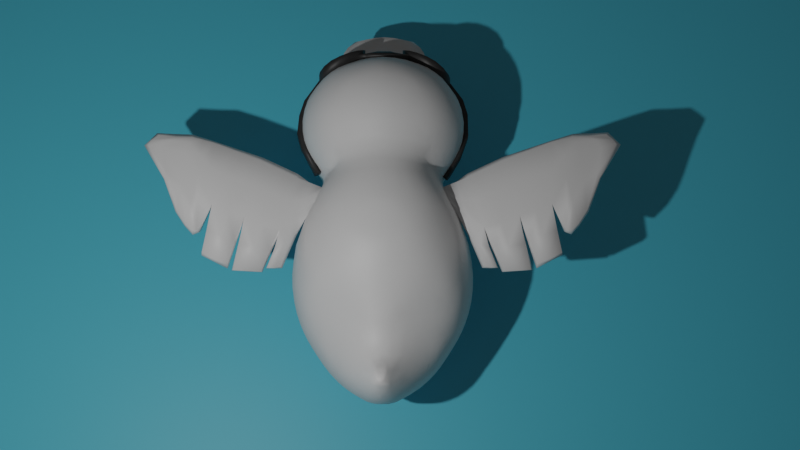 # Source: pato.blend  (saved by Blender 2.83.18; exported with 4.5.12 LTS)
import bpy
from mathutils import Matrix  # noqa: F401  (used for matrix-valued properties, if any)

bpy.ops.wm.read_factory_settings(use_empty=True)
scene = bpy.context.scene
scene.name = 'Scene'

# ---- collections
col_collection = bpy.data.collections.new('Collection'); scene.collection.children.link(col_collection)

# ---- materials (node trees are filled in below, after node groups)
mat_material_002 = bpy.data.materials.new('Material.002')
mat_material_003 = bpy.data.materials.new('Material.003')
mat_material_001 = bpy.data.materials.new('Material.001')

# ---- material node trees
mat_material_002.use_nodes = True; mat_material_002.node_tree.nodes.clear()
_N = mat_material_002.node_tree.nodes; _L = mat_material_002.node_tree.links
n0 = _N.new('ShaderNodeBsdfPrincipled'); n0.name = 'Principled BSDF'; n0.location = (10, 300)
n0.distribution = 'GGX'
n0.subsurface_method = 'BURLEY'
n0.inputs[3].default_value = 1.45
n0.inputs[27].default_value = (0.0, 0.0, 0.0, 1.0)
n0.inputs[28].default_value = 1.0
n1 = _N.new('ShaderNodeOutputMaterial'); n1.name = 'Material Output'; n1.location = (300, 300)
_L.new(n0.outputs[0], n1.inputs[0])
n1.is_active_output = True
mat_material_003.use_nodes = True; mat_material_003.node_tree.nodes.clear()
_N = mat_material_003.node_tree.nodes; _L = mat_material_003.node_tree.links
n0 = _N.new('ShaderNodeBsdfPrincipled'); n0.name = 'Principled BSDF'; n0.location = (10, 300)
n0.distribution = 'GGX'
n0.subsurface_method = 'BURLEY'
n0.inputs[0].default_value = (0.0291, 0.0291, 0.0291, 1.0)
n0.inputs[3].default_value = 1.45
n0.inputs[27].default_value = (0.0, 0.0, 0.0, 1.0)
n0.inputs[28].default_value = 1.0
n1 = _N.new('ShaderNodeOutputMaterial'); n1.name = 'Material Output'; n1.location = (300, 300)
_L.new(n0.outputs[0], n1.inputs[0])
n1.is_active_output = True
mat_material_001.use_nodes = True; mat_material_001.node_tree.nodes.clear()
_N = mat_material_001.node_tree.nodes; _L = mat_material_001.node_tree.links
n0 = _N.new('ShaderNodeBsdfPrincipled'); n0.name = 'Principled BSDF'; n0.location = (10, 300)
n0.distribution = 'GGX'
n0.subsurface_method = 'BURLEY'
n0.inputs[0].default_value = (0.09458, 0.6069, 0.8, 1.0)
n0.inputs[3].default_value = 1.45
n0.inputs[27].default_value = (0.0, 0.0, 0.0, 1.0)
n0.inputs[28].default_value = 1.0
n1 = _N.new('ShaderNodeOutputMaterial'); n1.name = 'Material Output'; n1.location = (300, 300)
_L.new(n0.outputs[0], n1.inputs[0])
n1.is_active_output = True

# ---- world
world_world = bpy.data.worlds.new('World'); scene.world = world_world
world_world.use_nodes = True; world_world.node_tree.nodes.clear()
_N = world_world.node_tree.nodes; _L = world_world.node_tree.links
n0 = _N.new('ShaderNodeOutputWorld'); n0.name = 'World Output'; n0.location = (300, 300)
n1 = _N.new('ShaderNodeBackground'); n1.name = 'Background'; n1.location = (10, 300)
n1.inputs[0].default_value = (0.05088, 0.05088, 0.05088, 1.0)
_L.new(n1.outputs[0], n0.inputs[0])
n0.is_active_output = True
world_world.color = (0.05088, 0.05088, 0.05088)
world_world.use_sun_shadow = False
world_world.sun_shadow_jitter_overblur = 0.0

# ---- cameras
cam_camera = bpy.data.cameras.new('Camera')
cam_camera.clip_end = 100.0
cam_camera.ortho_scale = 9.814

# ---- lights
light_light = bpy.data.lights.new('Light', 'POINT')
light_light.transmission_factor = 0.0
light_light.energy = 1000.0
light_light.shadow_soft_size = 0.1
light_light.shadow_maximum_resolution = 0.006
light_light.use_absolute_resolution = True

# ---- meshes
me_sphere_001 = bpy.data.meshes.new('Sphere.001')
me_sphere_001.from_pydata([(-1.095, -0.4792, -0.003721), (-1.087, -0.2499, -0.4548), (-1.124, -0.1008, -0.4828), (-1.354, -0.0481, 0.02747), (-1.14, -0.2937, -0.3188), (-1.183, -0.3612, -0.09167), (-1.213, -0.1055, -0.3216), (-1.308, -0.116, -0.08039), (-0.8637, -0.4944, -0.4764), (-0.6206, -0.4848, -0.6903), (-0.7069, -0.5466, -0.5601), (-0.9114, -0.5429, -0.3189), (-0.9886, -0.5654, -0.07909), (-0.6274, -0.748, -0.2408), (-0.6556, -0.7719, -0.07097), (-0.7222, -0.6648, -0.3281), (-0.7983, -0.6918, -0.07753), (-0.8607, -0.2659, -0.6978), (-0.9536, -0.3486, -0.5515), (-0.8927, -0.1031, -0.7363), (-1.025, -0.1138, -0.6172), (-0.7078, -0.3511, -0.7501), (-0.7899, -0.4286, -0.6371), (-0.7211, -0.1137, -0.8389), (-1.037, -0.4251, -0.3307), (-1.076, -0.4616, -0.168), (-0.3723, -0.04394, -0.9549), (-0.2207, -0.07367, -0.9639), (0.001931, -0.06667, -0.9586), (0.1481, -0.03639, -0.9464), (-0.3868, -0.7396, -0.4643), (-0.4647, -0.5191, -0.7199), (-0.4739, -0.6503, -0.5588), (-0.2209, -0.7586, -0.4838), (-0.233, -0.5379, -0.7489), (-0.229, -0.6659, -0.6164), (-0.4702, -0.7813, -0.3206), (-0.4719, -0.8407, -0.07835), (-0.5613, -0.7057, -0.4135), (-0.2304, -0.834, -0.3166), (-0.2332, -0.886, -0.08075), (-0.4808, -0.3674, -0.8334), (-0.4751, -0.1266, -0.9243), (-0.2343, -0.3768, -0.8687), (-0.2311, -0.2099, -0.938), (0.008568, -0.7626, -0.4914), (0.0153, -0.5423, -0.7537), (0.01398, -0.672, -0.6244), (0.1851, -0.7489, -0.4802), (0.2557, -0.5307, -0.735), (0.2714, -0.6653, -0.5763), (0.01591, -0.8355, -0.3189), (0.01659, -0.8832, -0.08095), (0.268, -0.7862, -0.3326), (0.2571, -0.8364, -0.08026), (0.3633, -0.7195, -0.4335), (0.01542, -0.3731, -0.8687), (0.01185, -0.2011, -0.9333), (0.2623, -0.3655, -0.8475), (0.2512, -0.1211, -0.9249), (-1.098, -0.4777, 0.0875), (-1.368, -0.07443, 0.1792), (-1.371, -0.06673, 0.4135), (-1.201, -0.3718, 0.1538), (-1.185, -0.3302, 0.4138), (-1.315, -0.2058, 0.1669), (-1.3, -0.2008, 0.4418), (-1.355, -0.03219, 0.6115), (-1.147, -0.2574, 0.5946), (-1.258, -0.09004, 0.8065), (-1.212, -0.02023, 0.9129), (-0.9841, -0.5589, 0.1683), (-0.9123, -0.5481, 0.3556), (-0.6531, -0.769, 0.1598), (-0.6245, -0.7385, 0.3255), (-0.7974, -0.6853, 0.1675), (-0.734, -0.6265, 0.4195), (-0.6509, -0.5395, 0.5746), (-1.076, -0.4679, 0.2494), (-1.001, -0.4481, 0.4177), (-0.8297, -0.4801, 0.5063), (-0.9715, -0.2998, 0.5994), (-0.9921, -0.09875, 0.7449), (-1.099, -0.03351, 0.8469), (-0.7407, -0.3688, 0.6377), (-0.7291, -0.09876, 0.7754), (-0.6419, -0.04487, 0.8244), (-0.4705, -0.8386, 0.1676), (-0.4636, -0.7756, 0.405), (-0.5509, -0.6897, 0.4928), (-0.2331, -0.8849, 0.17), (-0.2296, -0.832, 0.4055), (-0.3777, -0.7293, 0.5475), (-0.4575, -0.6087, 0.643), (-0.3603, -0.4986, 0.7754), (-0.2213, -0.7489, 0.5725), (-0.2352, -0.6495, 0.713), (-0.2108, -0.5334, 0.8208), (-0.55, -0.3717, 0.7374), (-0.4134, -0.3514, 0.8258), (-0.5949, -0.2117, 0.7917), (-0.4947, -0.1219, 0.8696), (-0.2275, -0.3566, 0.9119), (-0.2497, -0.1145, 0.967), (0.01587, -0.8802, 0.1821), (0.01204, -0.8227, 0.423), (0.2566, -0.8306, 0.1946), (0.2665, -0.7758, 0.4688), (0.3692, -0.7154, 0.5681), (0.003946, -0.7571, 0.5962), (0.01221, -0.6759, 0.7239), (0.01634, -0.552, 0.8494), (0.1848, -0.7461, 0.6028), (0.2794, -0.6787, 0.6909), (0.2604, -0.5469, 0.8412), (0.01371, -0.3541, 0.9752), (-0.06608, -0.1137, 1.022), (0.2638, -0.3691, 0.9713), (0.3435, -0.2185, 1.017), (0.09323, -0.2391, 1.024), (0.06836, -0.1066, 1.047), (0.183, -0.2465, 1.022), (0.2534, -0.1178, 1.044), (0.4233, -0.5032, -0.7118), (0.5123, -0.5718, -0.5748), (0.6815, -0.5205, -0.5009), (0.4203, -0.7548, -0.2545), (0.4442, -0.7694, -0.074), (0.5208, -0.6829, -0.3393), (0.5972, -0.6931, -0.07806), (0.7565, -0.548, -0.3289), (0.799, -0.5883, -0.07113), (0.5061, -0.3573, -0.7842), (0.5989, -0.4508, -0.6642), (0.51, -0.1206, -0.8661), (0.6785, -0.2851, -0.7347), (0.7728, -0.378, -0.5952), (0.7172, -0.1114, -0.7738), (0.8561, -0.1203, -0.6751), (0.8314, -0.4542, -0.4252), (1.073, -0.4586, -0.4449), (1.253, -0.5121, -0.4813), (1.074, -0.7238, 0.01), (0.9324, -0.4987, -0.3299), (0.9194, -0.6134, -0.06773), (1.319, -0.7356, -0.2255), (1.237, -0.7724, -0.07851), (1.218, -0.6358, -0.337), (1.114, -0.6854, -0.1714), (0.9831, -0.3327, -0.507), (1.017, -0.1108, -0.6056), (1.238, -0.348, -0.5794), (1.343, -0.02434, -0.6909), (1.24, -0.101, -0.6599), (0.9018, -0.4224, -0.4059), (1.485, -0.5367, -0.4984), (1.654, -0.5465, -0.5048), (1.483, -0.7464, -0.226), (1.476, -0.804, -0.06935), (1.492, -0.6624, -0.3621), (1.626, -0.7405, -0.2089), (1.663, -0.7757, -0.06225), (1.743, -0.6592, -0.3392), (1.835, -0.7146, -0.08249), (1.493, -0.3633, -0.6061), (1.403, -0.02366, -0.7017), (1.488, -0.1032, -0.7045), (2.004, -0.3605, -0.5622), (2.008, -0.1144, -0.6402), (1.819, -0.4607, -0.4122), (1.991, -0.6006, -0.2703), (2.032, -0.5905, -0.1106), (2.096, -0.2744, -0.4916), (2.111, -0.1065, -0.5256), (2.239, -0.3625, -0.4073), (2.401, -0.3952, -0.2233), (2.304, -0.1165, -0.4561), (2.499, -0.1172, -0.3488), (2.549, -0.2593, -0.2091), (2.596, -0.1021, -0.2457), (0.4447, -0.7643, 0.1874), (0.4213, -0.7448, 0.3973), (0.5984, -0.6899, 0.1891), (0.5426, -0.6565, 0.5067), (0.8119, -0.6016, 0.1725), (0.8129, -0.5503, 0.4373), (0.5321, -0.5884, 0.6946), (0.444, -0.5207, 0.8207), (0.7145, -0.5335, 0.6156), (0.8539, -0.4823, 0.5439), (0.6218, -0.4785, 0.7708), (0.5284, -0.381, 0.9068), (0.5088, -0.1301, 1.006), (0.7763, -0.4449, 0.6892), (0.7575, -0.3072, 0.8405), (0.7577, -0.1157, 0.9216), (1.083, -0.7414, 0.1627), (1.089, -0.7183, 0.3047), (0.9351, -0.6499, 0.1707), (0.933, -0.5895, 0.402), (1.244, -0.8039, 0.1603), (1.25, -0.7701, 0.3573), (1.217, -0.6985, 0.4873), (1.032, -0.5311, 0.5892), (1.243, -0.5907, 0.6591), (1.328, -0.4905, 0.7703), (0.8912, -0.4738, 0.5355), (0.9498, -0.3955, 0.68), (0.9622, -0.2683, 0.7864), (0.9798, -0.1008, 0.8476), (1.15, -0.447, 0.743), (1.236, -0.3551, 0.8285), (1.231, -0.1131, 0.9017), (0.4023, -0.05054, 1.038), (1.471, -0.826, 0.1617), (1.471, -0.7879, 0.3747), (1.486, -0.7208, 0.5118), (1.678, -0.7727, 0.1573), (1.655, -0.7611, 0.3358), (1.835, -0.6848, 0.1631), (1.757, -0.6762, 0.4239), (1.49, -0.6087, 0.6718), (1.417, -0.4967, 0.7747), (1.721, -0.5666, 0.6166), (1.579, -0.4728, 0.7657), (1.482, -0.3711, 0.8455), (1.484, -0.1189, 0.9215), (1.75, -0.3881, 0.7435), (1.663, -0.3023, 0.8334), (1.828, -0.2076, 0.7665), (1.726, -0.1158, 0.8557), (1.974, -0.5388, 0.1442), (1.934, -0.5269, 0.4087), (1.865, -0.4984, 0.5553), (2.086, -0.3452, 0.03705), (2.029, -0.3443, 0.3592), (2.068, -0.1151, 0.4714), (2.383, -0.2704, -0.09266), (2.142, -0.2444, 0.1346), (2.438, -0.102, -0.1295), (2.181, -0.1121, 0.1371), (1.913, -0.3603, 0.6078), (1.954, -0.1182, 0.6659), (1.855, -0.03747, 0.779), (-1.184, -0.2085, -0.3186), (-1.168, -0.3209, -0.2161), (-1.253, -0.2427, -0.09151), (-1.261, -0.1094, -0.2123), (-0.6641, -0.7196, -0.2714), (-0.6425, -0.7598, -0.173), (-0.7259, -0.7356, -0.07351), (-0.7731, -0.681, -0.1986), (-0.9454, -0.563, -0.2082), (-0.8271, -0.6016, -0.3213), (-0.887, -0.6358, -0.07907), (-0.8771, -0.2007, -0.7175), (-0.897, -0.2968, -0.6487), (-0.9983, -0.2254, -0.5936), (-0.9634, -0.1091, -0.679), (-0.804, -0.2967, -0.7223), (-0.7599, -0.4023, -0.6821), (-0.8497, -0.4026, -0.6093), (-0.8142, -0.106, -0.7897), (-0.7143, -0.2333, -0.8064), (-1.043, -0.2863, -0.4895), (-1.106, -0.1915, -0.4698), (-1.077, -0.1082, -0.5514), (-1.091, -0.3638, -0.3258), (-1.062, -0.4482, -0.2348), (-1.118, -0.4263, -0.1411), (-0.6512, -0.4373, -0.7174), (-0.6505, -0.5122, -0.6435), (-0.7597, -0.4747, -0.6118), (-0.8047, -0.5185, -0.5078), (-0.8996, -0.4454, -0.5041), (-0.9795, -0.4841, -0.3253), (-1.045, -0.504, -0.136), (-1.11, -0.2689, -0.4012), (-1.168, -0.1011, -0.4095), (-0.8834, -0.5166, -0.4131), (-0.7149, -0.6094, -0.4493), (-1.004, -0.3951, -0.4312), (-1.057, -0.5136, -0.0253), (-1.131, -0.4391, -0.03227), (-0.4668, -0.5829, -0.6498), (-0.3527, -0.5309, -0.7367), (-0.2316, -0.6061, -0.6834), (-0.3473, -0.6589, -0.5968), (-0.3193, -0.7491, -0.4739), (-0.418, -0.7081, -0.5021), (-0.2233, -0.7164, -0.5508), (-0.4694, -0.8188, -0.1988), (-0.3486, -0.8146, -0.316), (-0.2328, -0.8651, -0.2045), (-0.3567, -0.8682, -0.08048), (-0.3596, -0.3741, -0.8563), (-0.4837, -0.2607, -0.8831), (-0.3509, -0.1863, -0.9353), (-0.2338, -0.29, -0.9109), (0.01561, -0.6125, -0.6901), (0.1394, -0.539, -0.7465), (0.2625, -0.598, -0.6658), (0.1386, -0.6694, -0.6104), (0.1136, -0.7562, -0.4866), (0.009701, -0.7212, -0.5594), (0.2158, -0.7195, -0.5199), (0.01709, -0.8641, -0.2051), (0.14, -0.8175, -0.3221), (0.2595, -0.8181, -0.2047), (0.1406, -0.8641, -0.08141), (0.1398, -0.3708, -0.8605), (0.01462, -0.2833, -0.9077), (0.1291, -0.175, -0.9298), (0.2625, -0.2555, -0.8921), (-0.1097, -0.5415, -0.7546), (-0.1089, -0.6706, -0.6252), (-0.1081, -0.7636, -0.4902), (-0.1083, -0.841, -0.3176), (-0.1084, -0.891, -0.08071), (-0.1092, -0.3756, -0.872), (-0.1091, -0.2131, -0.936), (-0.4712, -0.4495, -0.7795), (-0.234, -0.4611, -0.8114), (0.01525, -0.4618, -0.8143), (0.2572, -0.4547, -0.794), (-0.4173, -0.7576, -0.4112), (-0.5278, -0.7362, -0.3797), (-0.5335, -0.6849, -0.4725), (-0.2251, -0.7972, -0.4082), (0.3343, -0.7001, -0.4928), (0.329, -0.7463, -0.3969), (0.2172, -0.7659, -0.4257), (0.01204, -0.8009, -0.4135), (-0.5587, -0.5012, -0.7036), (-0.5941, -0.6024, -0.5606), (-0.5694, -0.7632, -0.2709), (-0.5719, -0.8074, -0.07377), (-0.6231, -0.6901, -0.3872), (-0.594, -0.3576, -0.8), (-0.6081, -0.1205, -0.8831), (-0.4076, -0.0706, -0.9482), (-0.3152, -0.06165, -0.9602), (-0.2258, -0.1415, -0.9551), (0.006764, -0.132, -0.9498), (0.09334, -0.05188, -0.9519), (0.183, -0.06223, -0.9411), (-0.1088, -0.07478, -0.9627), (-1.269, -0.2814, 0.1583), (-1.201, -0.3508, 0.2911), (-1.249, -0.2667, 0.4308), (-1.309, -0.2161, 0.2984), (-1.372, -0.07513, 0.2929), (-1.349, -0.1418, 0.1743), (-1.343, -0.1358, 0.4313), (-0.7243, -0.7309, 0.163), (-0.6392, -0.7536, 0.2593), (-0.665, -0.7028, 0.3576), (-0.7758, -0.6645, 0.287), (-0.9395, -0.557, 0.2865), (-0.8843, -0.6279, 0.1686), (-0.8481, -0.5775, 0.3806), (-0.8606, -0.3233, 0.6168), (-0.7404, -0.2315, 0.7149), (-0.8518, -0.09722, 0.7457), (-0.975, -0.2048, 0.6813), (-1.128, -0.4326, 0.2156), (-1.053, -0.4631, 0.316), (-1.104, -0.3881, 0.4091), (-1.229, -0.03811, 0.903), (-1.125, -0.1157, 0.7962), (-1.063, -0.05268, 0.8033), (-1.156, -0.02987, 0.897), (-1.075, -0.2775, 0.5944), (-1.192, -0.1944, 0.665), (-1.041, -0.5035, 0.2215), (-0.9464, -0.5106, 0.3819), (-0.7961, -0.533, 0.48), (-0.8958, -0.4666, 0.4772), (-1.166, -0.2945, 0.521), (-1.293, -0.1556, 0.5974), (-1.366, -0.04937, 0.5273), (-1.328, -0.05483, 0.6952), (-0.9848, -0.3787, 0.5136), (-0.7986, -0.4405, 0.5567), (-0.6832, -0.5747, 0.5209), (-0.6832, -0.4747, 0.6007), (-1.058, -0.5106, 0.114), (-1.139, -0.439, 0.1052), (-0.4659, -0.8152, 0.2858), (-0.3561, -0.8665, 0.1698), (-0.2324, -0.8632, 0.2934), (-0.3451, -0.8112, 0.4027), (-0.3949, -0.5379, 0.7315), (-0.338, -0.6358, 0.6862), (-0.2232, -0.5957, 0.7697), (-0.3008, -0.5151, 0.7961), (-0.3169, -0.7398, 0.5606), (-0.2318, -0.7024, 0.6474), (-0.4055, -0.6921, 0.5845), (-0.5775, -0.2778, 0.7695), (-0.4822, -0.3625, 0.781), (-0.4463, -0.2465, 0.8529), (-0.5602, -0.1838, 0.8214), (-0.3282, -0.3509, 0.8709), (-0.241, -0.2409, 0.9452), (-0.3655, -0.1158, 0.923), (0.01579, -0.8581, 0.3205), (0.1397, -0.8587, 0.1928), (0.2596, -0.808, 0.3402), (0.1361, -0.8062, 0.4456), (0.0149, -0.621, 0.7845), (0.1409, -0.6796, 0.7183), (0.268, -0.6159, 0.7685), (0.1394, -0.5528, 0.8489), (0.109, -0.7523, 0.601), (0.2242, -0.7216, 0.6444), (0.009334, -0.7203, 0.6668), (-0.1086, -0.89, 0.1718), (-0.1094, -0.8312, 0.4102), (-0.1163, -0.6643, 0.7233), (-0.1027, -0.5458, 0.8396), (-0.1107, -0.7549, 0.5836), (-0.1152, -0.3601, 0.9453), (-0.04335, -0.2332, 1.004), (-0.149, -0.1147, 0.9996), (-0.513, -0.4799, 0.6979), (-0.3832, -0.4392, 0.7972), (-0.2141, -0.4544, 0.8692), (0.2609, -0.4678, 0.9092), (0.1388, -0.3834, 0.9707), (0.01607, -0.4667, 0.9131), (-0.5191, -0.7251, 0.4621), (-0.4078, -0.7507, 0.4953), (-0.5177, -0.6659, 0.547), (-0.2226, -0.7901, 0.4937), (0.3354, -0.7391, 0.5355), (0.3432, -0.7034, 0.616), (0.2145, -0.7597, 0.5516), (0.005745, -0.7889, 0.513), (0.1376, -0.2443, 1.024), (0.2067, -0.1997, 1.032), (0.151, -0.1071, 1.049), (0.07867, -0.1871, 1.035), (-0.5697, -0.8053, 0.1627), (-0.5646, -0.7557, 0.3548), (-0.6177, -0.6689, 0.4672), (-0.6727, -0.06183, 0.8088), (-0.6467, -0.1722, 0.7834), (-0.5919, -0.07302, 0.8412), (-0.6325, -0.3682, 0.6938), (-0.581, -0.5653, 0.6007), (0.06782, -0.2811, 1.01), (0.001043, -0.1102, 1.038), (0.3182, -0.2796, 1.001), (0.3086, -0.1809, 1.03), (0.2076, -0.2937, 1.007), (0.4575, -0.7313, -0.2855), (0.5714, -0.6894, -0.2033), (0.5159, -0.736, -0.07594), (0.4328, -0.762, -0.1822), (0.6438, -0.6169, -0.3274), (0.7759, -0.5745, -0.1977), (0.7034, -0.6355, -0.07578), (0.6987, -0.2155, -0.7542), (0.7906, -0.1159, -0.7247), (0.8273, -0.2423, -0.6458), (0.7157, -0.3196, -0.6877), (0.5656, -0.4176, -0.713), (0.6134, -0.3115, -0.759), (0.6622, -0.4272, -0.6411), (0.5069, -0.2389, -0.839), (0.6224, -0.1146, -0.8224), (1.285, -0.7029, -0.2707), (1.289, -0.7541, -0.1725), (1.165, -0.7259, -0.1377), (1.146, -0.6665, -0.2399), (0.9123, -0.5572, -0.2072), (1.065, -0.5631, -0.3333), (1.029, -0.6534, -0.1363), (1.136, -0.7476, -0.02428), (1.01, -0.6827, -0.01427), (1.113, -0.3332, -0.5453), (0.9973, -0.2227, -0.5687), (1.116, -0.1086, -0.6211), (1.233, -0.2335, -0.6221), (0.8393, -0.5114, -0.3042), (0.8538, -0.5782, -0.06735), (0.8808, -0.3332, -0.5402), (0.9297, -0.1166, -0.6284), (0.4525, -0.4488, -0.7433), (0.5678, -0.5007, -0.6319), (0.4571, -0.535, -0.6616), (0.617, -0.5468, -0.5272), (0.7163, -0.4726, -0.5377), (1.149, -0.4855, -0.4626), (1.042, -0.4104, -0.4661), (1.249, -0.4401, -0.5329), (0.5187, -0.6334, -0.4624), (0.7066, -0.5372, -0.4338), (1.022, -0.4746, -0.4041), (1.238, -0.5714, -0.4213), (0.8147, -0.4312, -0.4846), (0.8048, -0.4905, -0.392), (0.9087, -0.4478, -0.3782), (0.9284, -0.3906, -0.4438), (0.8679, -0.4368, -0.4104), (1.67, -0.7231, -0.2582), (1.805, -0.706, -0.2024), (1.748, -0.754, -0.07213), (1.644, -0.7608, -0.1507), (1.479, -0.7784, -0.1554), (1.564, -0.7379, -0.2153), (1.574, -0.789, -0.0614), (1.489, -0.7078, -0.293), (1.604, -0.6778, -0.37), (1.614, -0.3803, -0.6185), (1.496, -0.2469, -0.6693), (1.67, -0.1212, -0.699), (2.004, -0.236, -0.6123), (2.283, -0.2387, -0.4357), (2.4, -0.1198, -0.3993), (2.482, -0.2489, -0.3219), (2.364, -0.3972, -0.3124), (2.541, -0.3142, -0.2121), (2.554, -0.1098, -0.2856), (2.572, -0.195, -0.2278), (1.888, -0.6217, -0.2907), (2.025, -0.6111, -0.2033), (1.929, -0.6621, -0.08844), (2.095, -0.306, -0.5279), (2.097, -0.11, -0.587), (2.103, -0.2069, -0.5089), (1.589, -0.5563, -0.5213), (1.488, -0.4623, -0.5595), (1.681, -0.4812, -0.5248), (2.068, -0.5297, -0.3144), (2.187, -0.5196, -0.1428), (1.488, -0.6042, -0.4316), (1.685, -0.5906, -0.4481), (2.203, -0.1102, -0.4789), (2.148, -0.3056, -0.454), (1.789, -0.4338, -0.459), (1.792, -0.5271, -0.3837), (1.908, -0.4417, -0.3944), (1.39, -0.7435, -0.2281), (1.363, -0.7982, -0.07255), (1.367, -0.6541, -0.3615), (1.31, -0.03716, -0.6844), (1.374, -0.02539, -0.696), (1.427, -0.03639, -0.7048), (1.364, -0.1252, -0.6763), (1.366, -0.3564, -0.5972), (1.369, -0.5273, -0.4911), (0.5163, -0.7311, 0.1898), (0.5649, -0.701, 0.306), (0.4589, -0.7213, 0.432), (0.4336, -0.7534, 0.3153), (0.7077, -0.6372, 0.1802), (0.8114, -0.5855, 0.302), (0.7099, -0.5924, 0.4432), (0.5917, -0.4442, 0.8258), (0.6825, -0.4645, 0.7427), (0.7651, -0.3784, 0.7754), (0.6519, -0.3372, 0.8796), (0.7562, -0.2203, 0.8901), (0.6386, -0.123, 0.9668), (0.5227, -0.2604, 0.9664), (1.005, -0.697, 0.167), (1.086, -0.732, 0.2463), (1.027, -0.6748, 0.334), (0.93, -0.6305, 0.2772), (1.159, -0.777, 0.1605), (1.251, -0.7938, 0.2679), (1.155, -0.7432, 0.3303), (1.232, -0.7372, 0.4242), (1.077, -0.6535, 0.4495), (0.9537, -0.3308, 0.7445), (1.069, -0.4172, 0.7225), (1.181, -0.4139, 0.7788), (1.089, -0.2958, 0.8035), (1.232, -0.2335, 0.8726), (1.102, -0.105, 0.8661), (0.9722, -0.1923, 0.822), (0.8799, -0.6105, 0.1715), (0.8726, -0.5539, 0.3948), (0.8587, -0.3993, 0.6838), (0.8559, -0.2781, 0.8029), (0.8682, -0.1062, 0.8729), (0.5905, -0.5223, 0.7423), (0.474, -0.4694, 0.8594), (0.4769, -0.5534, 0.7716), (0.6436, -0.5587, 0.6466), (0.7393, -0.5014, 0.6436), (1.189, -0.507, 0.7149), (1.303, -0.5339, 0.7317), (1.301, -0.4433, 0.7978), (1.115, -0.5636, 0.6163), (1.002, -0.4728, 0.6276), (0.5345, -0.635, 0.5985), (0.754, -0.5397, 0.5501), (0.9888, -0.5544, 0.5193), (1.226, -0.6551, 0.5649), (0.8468, -0.5069, 0.5033), (0.8291, -0.4674, 0.5999), (0.8977, -0.5111, 0.4861), (0.9067, -0.4424, 0.5931), (0.874, -0.4761, 0.536), (1.759, -0.7348, 0.159), (1.812, -0.6731, 0.2897), (1.697, -0.7318, 0.3692), (1.672, -0.7672, 0.2622), (1.469, -0.8129, 0.2773), (1.584, -0.8067, 0.1599), (1.578, -0.7765, 0.3599), (1.615, -0.7067, 0.4872), (1.479, -0.7571, 0.4476), (1.805, -0.2779, 0.7592), (1.792, -0.1738, 0.8041), (1.686, -0.2317, 0.8479), (1.7, -0.3367, 0.8022), (1.543, -0.437, 0.7996), (1.646, -0.4462, 0.7599), (1.594, -0.329, 0.8439), (1.605, -0.1162, 0.8996), (1.48, -0.2454, 0.8922), (2.415, -0.1882, -0.1101), (2.269, -0.1033, -0.005577), (2.167, -0.1994, 0.1483), (2.197, -0.2445, 0.01975), (2.029, -0.3513, 0.1633), (2.217, -0.3041, -0.04265), (2.077, -0.2761, 0.2602), (2.124, -0.1103, 0.292), (2.05, -0.2361, 0.4502), (1.906, -0.6188, 0.1598), (1.952, -0.5229, 0.29), (1.863, -0.6021, 0.412), (1.88, -0.1766, 0.7301), (1.897, -0.06235, 0.7392), (1.809, -0.06259, 0.8125), (1.842, -0.3723, 0.6778), (1.941, -0.2507, 0.6329), (2.041, -0.4501, 0.1144), (1.987, -0.445, 0.4139), (1.548, -0.5293, 0.7314), (1.437, -0.4522, 0.805), (1.44, -0.5436, 0.7378), (1.616, -0.5979, 0.6431), (1.732, -0.4892, 0.6823), (1.488, -0.6761, 0.5845), (1.732, -0.6257, 0.5345), (2.021, -0.1177, 0.5609), (1.975, -0.3582, 0.5244), (1.886, -0.4449, 0.5794), (1.898, -0.5171, 0.498), (1.808, -0.5288, 0.5835), (1.352, -0.8221, 0.1613), (1.359, -0.7859, 0.3734), (1.354, -0.72, 0.51), (1.366, -0.6206, 0.6595), (1.373, -0.493, 0.7742), (1.362, -0.3565, 0.8517), (1.359, -0.1183, 0.9224), (0.3562, -0.5171, -0.7231), (0.3963, -0.6237, -0.5776), (0.365, -0.769, -0.285), (0.3591, -0.8034, -0.07651), (0.4237, -0.7063, -0.4041), (0.3818, -0.3585, -0.8257), (0.3871, -0.1227, -0.8994), (0.3595, -0.7992, 0.1858), (0.367, -0.7595, 0.4253), (0.4487, -0.693, 0.5558), (0.4073, -0.6386, 0.6942), (0.3707, -0.5339, 0.8301), (0.3956, -0.3779, 0.946), (0.4078, -0.1922, 1.015), (0.4402, -0.07616, 1.03), (0.348, -0.07653, 1.042), (-0.3782, -0.0002506, -0.9528), (-0.2204, -0.0003942, -0.965), (4.626e-05, -0.0001569, -0.96), (0.1539, 0.0001118, -0.9451), (-0.8961, 0.0001917, -0.7406), (-1.03, -0.000623, -0.6205), (-0.7227, -3.064e-05, -0.8472), (-1.221, -0.0002347, -0.3216), (-1.314, -9.06e-06, -0.1059), (-1.343, -0.07007, -0.009784), (-1.353, -0.0004462, 0.02163), (-1.127, 0.0003734, -0.4861), (-0.5029, -0.0001718, -0.925), (0.2777, 0.000191, -0.9265), (0.7233, 0.0002961, -0.7803), (0.865, 0.0004233, -0.6852), (0.5106, 6.056e-05, -0.872), (1.341, -0.0004766, -0.6907), (1.214, -0.0002946, -0.6643), (1.021, 0.0004296, -0.6162), (1.407, 0.0002121, -0.7019), (1.528, 0.0003375, -0.7087), (2.012, 0.0001988, -0.65), (2.312, 0.0001299, -0.4638), (2.508, 4.689e-05, -0.3595), (2.607, 1.204e-05, -0.2542), (2.115, 0.0004522, -0.5324), (-1.371, -0.000293, 0.1816), (-1.378, 0.0002441, 0.4063), (-1.284, -0.0004301, 0.8493), (-1.225, -8.953e-05, 0.9092), (-1.355, 0.0005261, 0.6141), (-0.9633, -0.0003989, 0.7482), (-1.088, -0.0001097, 0.8364), (-0.7479, 0.000109, 0.7832), (-0.6434, 0.0004463, 0.823), (-0.2497, -5.138e-05, 0.9762), (-0.4845, 0.0004629, 0.8848), (-0.06068, 0.0001267, 1.035), (0.2511, -1.252e-05, 1.052), (0.06973, -0.00021, 1.056), (0.7574, -3.66e-05, 0.9326), (0.5256, -1.204e-05, 1.012), (1.229, -3.695e-06, 0.9119), (0.9818, 0.0002242, 0.8571), (2.448, -0.0001379, -0.1178), (2.196, 0.0001146, 0.1364), (2.077, -0.0002654, 0.4737), (1.718, 7.987e-05, 0.8692), (1.487, 6.58e-05, 0.9314), (1.974, -0.0004745, 0.6571), (1.856, -8.488e-05, 0.7801), (0.4002, 4.47e-05, 1.04), (-1.208, -0.3567, 0.02894), (-1.316, -0.177, 0.04406), (-1.361, -0.06499, 0.08497), (-0.6592, -0.7756, 0.04497), (-0.8055, -0.694, 0.0453), (-0.9806, -0.5762, 0.04589), (-1.096, -0.4795, 0.04263), (-0.4727, -0.8474, 0.04502), (-0.2332, -0.8928, 0.04468), (0.0162, -0.8894, 0.04558), (0.2563, -0.8411, 0.05066), (0.6054, -0.6944, 0.04932), (0.4485, -0.7709, 0.05064), (0.8098, -0.5995, 0.05034), (1.079, -0.7358, 0.07424), (0.9212, -0.6382, 0.06189), (1.243, -0.7975, 0.04418), (1.842, -0.7032, 0.03842), (1.675, -0.7778, 0.04441), (1.474, -0.8217, 0.04054), (2.563, -0.09955, -0.1563), (2.519, -0.268, -0.1434), (2.357, -0.4286, -0.1042), (2.0, -0.5543, 0.0003804), (-1.221, -0.224, -0.2123), (-0.7051, -0.7256, -0.1827), (-0.8597, -0.6244, -0.2034), (-0.9392, -0.2133, -0.66), (-0.8297, -0.3534, -0.6671), (-0.8046, -0.2116, -0.7642), (-1.057, -0.2091, -0.5305), (-1.114, -0.3922, -0.2284), (-0.7057, -0.4586, -0.6669), (-0.8303, -0.4614, -0.5621), (-1.01, -0.5035, -0.2238), (-1.146, -0.1945, -0.4026), (-0.8066, -0.5653, -0.4255), (-0.946, -0.4595, -0.4219), (-1.061, -0.3323, -0.4165), (-1.09, -0.4737, -0.0803), (-0.3511, -0.5977, -0.669), (-0.3288, -0.7105, -0.5334), (-0.3552, -0.8461, -0.204), (-0.3591, -0.2786, -0.9029), (0.1397, -0.608, -0.6808), (0.1212, -0.7189, -0.5476), (0.1424, -0.8449, -0.2069), (0.1381, -0.2703, -0.902), (-0.1094, -0.6111, -0.6906), (-0.1084, -0.7206, -0.5593), (-0.1084, -0.8712, -0.2044), (-0.1091, -0.2907, -0.9109), (-0.3561, -0.457, -0.7991), (0.1389, -0.4599, -0.8067), (-0.4753, -0.7236, -0.4431), (-0.3309, -0.7817, -0.4046), (0.2762, -0.7349, -0.4619), (0.1254, -0.7877, -0.4143), (-0.1082, -0.8039, -0.4121), (-0.1095, -0.4621, -0.8163), (-0.5696, -0.5524, -0.6417), (-0.5659, -0.7899, -0.1829), (-0.5974, -0.7291, -0.3295), (-0.6047, -0.2476, -0.8482), (-0.6177, -0.6487, -0.4697), (-0.5716, -0.4396, -0.7532), (-0.3315, -0.1191, -0.9531), (0.1095, -0.1062, -0.9452), (-0.1089, -0.1444, -0.9531), (-1.261, -0.2839, 0.2928), (-1.347, -0.1489, 0.2972), (-0.7048, -0.7142, 0.2705), (-0.8609, -0.6097, 0.2867), (-0.8522, -0.2136, 0.6919), (-1.126, -0.4108, 0.3056), (-1.144, -0.06164, 0.8758), (-1.097, -0.1958, 0.6855), (-0.9971, -0.5098, 0.3038), (-0.872, -0.5252, 0.4349), (-1.234, -0.227, 0.5649), (-1.339, -0.1008, 0.5693), (-0.8842, -0.404, 0.5406), (-0.741, -0.5052, 0.5401), (-1.082, -0.3435, 0.5048), (-1.095, -0.4727, 0.1612), (-0.3534, -0.8431, 0.2922), (-0.319, -0.5764, 0.7463), (-0.3286, -0.6926, 0.6241), (-0.5171, -0.2674, 0.8072), (-0.3492, -0.2397, 0.9013), (0.1489, -0.8411, 0.3516), (0.1422, -0.6237, 0.7792), (0.1277, -0.7204, 0.6662), (-0.109, -0.8686, 0.3021), (-0.1095, -0.6106, 0.7829), (-0.1152, -0.7138, 0.6584), (-0.1355, -0.2416, 0.9788), (-0.4449, -0.4587, 0.7503), (-0.3078, -0.4421, 0.8361), (0.1388, -0.4703, 0.9159), (-0.4619, -0.7113, 0.5241), (-0.3267, -0.7776, 0.4904), (0.2845, -0.7317, 0.5939), (0.1163, -0.7782, 0.5292), (-0.1093, -0.7926, 0.5012), (-0.1043, -0.4627, 0.8959), (0.1426, -0.1831, 1.038), (-0.5617, -0.7858, 0.269), (-0.594, -0.715, 0.4132), (-0.6208, -0.1226, 0.8171), (-0.6492, -0.2602, 0.7406), (-0.6004, -0.6241, 0.5346), (-0.6008, -0.4748, 0.6505), (0.0227, -0.2086, 1.024), (0.2578, -0.2419, 1.019), (0.1373, -0.3073, 1.005), (0.4957, -0.7319, -0.1908), (0.6768, -0.6298, -0.2025), (0.7642, -0.2287, -0.703), (0.6407, -0.3733, -0.7023), (0.6131, -0.223, -0.7991), (1.223, -0.7182, -0.2096), (1.028, -0.606, -0.2312), (1.08, -0.7047, -0.07829), (1.109, -0.2253, -0.5877), (0.8407, -0.547, -0.1957), (0.9043, -0.2326, -0.5936), (0.5118, -0.4781, -0.6901), (0.6426, -0.4895, -0.5878), (1.138, -0.4215, -0.5046), (0.621, -0.5889, -0.4385), (1.117, -0.5272, -0.4094), (0.7647, -0.4828, -0.461), (0.9705, -0.4242, -0.4187), (0.8733, -0.3966, -0.4701), (0.8534, -0.4731, -0.3659), (1.72, -0.7471, -0.1756), (1.565, -0.7655, -0.1467), (1.581, -0.7092, -0.2831), (1.624, -0.2638, -0.6886), (2.382, -0.2504, -0.3739), (2.537, -0.2211, -0.2589), (1.913, -0.6599, -0.1977), (2.09, -0.2182, -0.5653), (1.601, -0.4868, -0.5819), (2.157, -0.5359, -0.2404), (1.596, -0.6209, -0.4483), (2.185, -0.2186, -0.4643), (1.74, -0.5053, -0.4524), (1.851, -0.3917, -0.4376), (1.907, -0.5325, -0.3466), (1.38, -0.7738, -0.1592), (1.381, -0.7047, -0.2937), (1.369, -0.05257, -0.6924), (1.364, -0.239, -0.6412), (1.366, -0.5943, -0.4289), (1.369, -0.4511, -0.5472), (0.4966, -0.7233, 0.3255), (0.7062, -0.6219, 0.3014), (0.6729, -0.4084, 0.8101), (0.6419, -0.2399, 0.9333), (1.005, -0.6843, 0.257), (1.164, -0.7678, 0.2541), (1.113, -0.7021, 0.3873), (1.073, -0.3588, 0.7644), (1.098, -0.2084, 0.8396), (0.8775, -0.5912, 0.2887), (0.8545, -0.344, 0.75), (0.862, -0.2, 0.8448), (0.5363, -0.499, 0.8011), (0.6632, -0.5156, 0.6958), (1.25, -0.4797, 0.76), (1.096, -0.4917, 0.6765), (0.6554, -0.5871, 0.5669), (1.094, -0.6126, 0.5341), (0.8011, -0.5009, 0.5717), (0.9383, -0.489, 0.5526), (0.8674, -0.4414, 0.607), (0.8737, -0.5123, 0.4722), (1.742, -0.7281, 0.2721), (1.579, -0.798, 0.2701), (1.596, -0.7459, 0.4248), (1.75, -0.2559, 0.8077), (1.622, -0.3907, 0.8049), (1.593, -0.2341, 0.8768), (2.252, -0.1873, 0.001469), (2.177, -0.2811, 0.01714), (2.115, -0.2016, 0.2873), (1.89, -0.6038, 0.2917), (1.848, -0.1163, 0.7737), (1.872, -0.2691, 0.703), (2.003, -0.4341, 0.2904), (1.489, -0.4951, 0.7707), (1.636, -0.5207, 0.7076), (1.615, -0.6592, 0.5648), (2.0, -0.2446, 0.5453), (1.943, -0.4475, 0.5061), (1.829, -0.5757, 0.5099), (1.817, -0.4611, 0.6378), (1.356, -0.8101, 0.2766), (1.356, -0.7558, 0.4458), (1.372, -0.5553, 0.7248), (1.359, -0.245, 0.892), (1.358, -0.6763, 0.5829), (1.369, -0.4343, 0.8136), (0.3711, -0.5724, -0.6598), (0.3568, -0.79, -0.1912), (0.3956, -0.7404, -0.3462), (0.3874, -0.2475, -0.8711), (0.4189, -0.6692, -0.4871), (0.3636, -0.4478, -0.7747), (0.3579, -0.7823, 0.3192), (0.3985, -0.7311, 0.4917), (0.3841, -0.5919, 0.7641), (0.4101, -0.2802, 0.9866), (0.427, -0.6724, 0.6188), (0.3779, -0.4636, 0.8925), (0.3786, -0.1325, 1.032), (-0.3108, -0.0002851, -0.9602), (0.08904, -0.0002124, -0.9526), (-0.1096, 5.151e-07, -0.9649), (-0.9674, 6.139e-05, -0.682), (-0.8171, -0.0002277, -0.7963), (-1.27, -4.411e-05, -0.2133), (-1.34, -0.000523, -0.03413), (-1.173, -0.0003612, -0.411), (-1.082, -0.000504, -0.5548), (-0.4323, 0.0001761, -0.9439), (0.2067, -0.0001305, -0.9383), (-0.6104, 9.154e-06, -0.8912), (0.799, -0.0001699, -0.733), (0.6253, 7.476e-05, -0.8288), (1.291, 0.000451, -0.6834), (1.117, -0.0001549, -0.6317), (0.9371, -0.0003815, -0.639), (1.449, -6.766e-05, -0.7083), (1.758, -2.31e-05, -0.6814), (2.407, -0.00048, -0.4092), (2.562, -0.000239, -0.297), (2.211, -0.0004664, -0.4848), (2.101, 1.693e-05, -0.5947), (1.376, -0.0002485, -0.6962), (-1.377, -0.0005929, 0.2916), (-1.26, 0.0004376, 0.9002), (-1.323, -9.93e-05, 0.7368), (-1.031, -0.0003479, 0.7765), (-0.6923, 0.000191, 0.8048), (-0.8505, 0.0002201, 0.7587), (-1.372, -2.956e-05, 0.5122), (-1.16, -0.0001907, 0.8963), (-0.3657, -0.0004851, 0.9315), (-0.1531, -0.0001869, 1.011), (0.1545, -0.0001134, 1.056), (0.004557, 0.000178, 1.05), (-0.5809, -0.0001527, 0.8483), (0.6389, 0.000264, 0.9774), (1.102, 0.0002643, 0.8757), (0.8701, 0.0002377, 0.8831), (2.278, -6.125e-05, -0.006352), (2.13, 4.405e-05, 0.3114), (1.61, 0.0001885, 0.9079), (1.914, 1.311e-05, 0.728), (2.029, -0.0001377, 0.5661), (1.797, 0.0004785, 0.8255), (0.4595, -0.0002908, 1.03), (1.358, -0.0003471, 0.9329), (-1.268, -0.2645, 0.03153), (-1.347, -0.1178, 0.06686), (-0.7315, -0.7384, 0.04508), (-0.8932, -0.6368, 0.04554), (-1.149, -0.4279, 0.03516), (-1.046, -0.525, 0.04584), (-0.3569, -0.8753, 0.0449), (0.1395, -0.8695, 0.04935), (-0.1084, -0.8975, 0.04447), (-0.5739, -0.8126, 0.045), (0.5227, -0.7365, 0.05069), (0.7121, -0.6396, 0.04771), (0.9969, -0.6891, 0.0722), (1.162, -0.7631, 0.05617), (0.8694, -0.6021, 0.05517), (1.76, -0.7473, 0.04153), (1.582, -0.804, 0.04425), (2.54, -0.1889, -0.1463), (2.44, -0.3871, -0.1368), (2.102, -0.4575, -0.05594), (1.925, -0.6448, 0.031), (1.355, -0.8166, 0.03943), (-1.363, 5.555e-05, 0.09007), (2.574, -6.013e-05, -0.1619), (0.3607, -0.8072, 0.04855), (0.3877, -0.0002091, -0.9051), (0.339, -0.00032, 1.046), (0.271, -0.9804, 0.56), (0.3174, -0.9879, 0.4126), (0.7928, -0.8371, 0.511), (0.8486, -0.8547, 0.3782), (0.3717, -1.317, 0.6232), (0.4197, -1.327, 0.4829), (0.9489, -1.191, 0.5692), (0.9825, -1.169, 0.4441), (0.4714, -1.624, 0.6734), (0.5191, -1.633, 0.5259), (1.117, -1.657, 0.6137), (1.127, -1.669, 0.4894), (1.087, -2.27, 0.6331), (1.114, -2.326, 0.4818), (1.195, -2.183, 0.6079), (1.225, -2.214, 0.4835), (0.2231, -1.806, 0.6595), (0.2292, -1.805, 0.5079), (0.7252, -2.084, 0.6703), (0.7637, -2.11, 0.5333), (1.167, -1.848, 0.6166), (1.201, -1.868, 0.4894), (0.9453, -1.865, 0.5288), (1.006, -1.922, 0.6583), (0.4407, -1.977, 0.5313), (0.421, -1.958, 0.6693), (-0.08526, -1.476, 0.5612), (-0.07859, -1.48, 0.4351), (0.01586, -1.711, 0.6131), (0.03651, -1.719, 0.4816), (-0.1435, -1.159, 0.4892), (-0.09795, -1.163, 0.3572), (-0.1388, -1.417, 0.5524), (-0.09248, -1.443, 0.4184), (-0.09027, -0.9778, 0.4685), (-0.06888, -0.9763, 0.3887), (-0.1026, -1.097, 0.4959), (-0.08082, -1.112, 0.4125), (0.5536, -0.6774, 0.4117), (0.6146, -0.6398, 0.4833), (0.7114, -0.591, 0.3763), (0.631, -0.6555, 0.3093), (0.2897, -0.9722, 0.4873), (0.5515, -0.8903, 0.5554), (0.8485, -0.8315, 0.4416), (0.5842, -0.9034, 0.4109), (0.4454, -0.8283, 0.3753), (0.3796, -0.8351, 0.508), (0.7528, -0.7301, 0.4929), (0.7701, -0.7479, 0.3595), (0.3936, -1.318, 0.5555), (0.6828, -1.243, 0.6201), (0.9969, -1.173, 0.5048), (0.705, -1.237, 0.4823), (0.366, -1.151, 0.4447), (0.3176, -1.141, 0.5921), (0.9155, -1.012, 0.4112), (0.8709, -1.014, 0.5401), (0.4955, -1.632, 0.6034), (0.82, -1.638, 0.6711), (1.157, -1.668, 0.5505), (0.83, -1.65, 0.5272), (1.055, -1.419, 0.4676), (0.4692, -1.481, 0.5027), (0.4202, -1.471, 0.6502), (1.033, -1.424, 0.5918), (1.109, -2.333, 0.5506), (1.146, -2.242, 0.6122), (1.238, -2.215, 0.5471), (1.169, -2.27, 0.4826), (1.173, -2.017, 0.6075), (1.164, -1.768, 0.4903), (1.038, -2.111, 0.4862), (0.7378, -1.772, 0.677), (0.1981, -1.811, 0.5738), (0.7507, -2.112, 0.6033), (0.6025, -2.045, 0.5276), (0.284, -1.868, 0.6614), (0.2224, -1.758, 0.6645), (0.9131, -2.182, 0.6392), (0.2433, -1.746, 0.529), (0.9389, -2.219, 0.5042), (1.142, -1.752, 0.6163), (1.213, -2.042, 0.4821), (0.7323, -1.75, 0.5324), (1.048, -2.125, 0.6255), (0.3055, -1.882, 0.5278), (0.5617, -2.023, 0.6678), (0.6927, -1.927, 0.5283), (0.4179, -1.981, 0.6015), (1.114, -1.89, 0.6387), (1.082, -1.871, 0.508), (0.7006, -1.947, 0.6674), (1.221, -1.868, 0.5522), (-0.1159, -1.477, 0.4976), (0.002127, -1.722, 0.5477), (-0.02104, -1.599, 0.4584), (-0.04193, -1.591, 0.5871), (0.2303, -1.667, 0.6488), (0.277, -1.673, 0.5158), (0.1699, -1.401, 0.47), (0.1401, -1.409, 0.5959), (-0.1349, -1.154, 0.4207), (-0.1302, -1.439, 0.4808), (-0.0952, -1.303, 0.3876), (-0.1415, -1.298, 0.5166), (0.163, -1.382, 0.461), (0.109, -1.072, 0.3967), (0.1099, -1.363, 0.5887), (0.06557, -1.079, 0.5322), (-0.0945, -0.9637, 0.4231), (-0.1024, -1.113, 0.4493), (-0.07492, -1.044, 0.4018), (-0.1016, -1.042, 0.4781), (0.2058, -0.8591, 0.4754), (0.07149, -1.028, 0.536), (0.2539, -0.8419, 0.3813), (0.1154, -1.036, 0.4311), (0.08945, -1.035, 0.4817), (0.1752, -0.9151, 0.4139), (0.2302, -0.8326, 0.4282), (-0.1017, -1.033, 0.4365), (0.07674, -1.06, 0.4639), (0.08036, -1.216, 0.5594), (0.1313, -1.377, 0.5244), (-0.1325, -1.296, 0.4502), (0.1694, -1.533, 0.6233), (0.1384, -1.396, 0.5334), (0.2175, -1.539, 0.4908), (-0.05691, -1.599, 0.5227), (1.189, -1.768, 0.5522), (0.8058, -2.08, 0.6511), (0.9555, -1.759, 0.5252), (0.9665, -1.761, 0.6637), (0.2786, -1.886, 0.5959), (0.5165, -1.819, 0.536), (0.9301, -2.223, 0.5735), (0.8215, -2.083, 0.5108), (0.216, -1.749, 0.5996), (0.5845, -2.047, 0.5987), (1.138, -2.077, 0.6178), (1.134, -2.083, 0.4836), (0.4962, -1.824, 0.6747), (1.173, -2.274, 0.5488), (0.2482, -1.675, 0.5845), (1.077, -1.421, 0.5284), (0.7514, -1.44, 0.6456), (1.229, -2.042, 0.5457), (0.9227, -1.002, 0.4732), (0.6172, -1.067, 0.5877), (0.6446, -1.07, 0.4467), (0.7675, -1.444, 0.5049), (0.6105, -0.7769, 0.3756), (0.7682, -0.7223, 0.4218), (0.5578, -0.7689, 0.5106), (0.1279, -1.222, 0.4254), (0.1332, -0.9289, 0.5113)], [], [(4, 245, 756, 244), (245, 5, 246, 756), (756, 246, 7, 247), (244, 756, 247, 6), (13, 249, 757, 248), (249, 14, 250, 757), (757, 250, 16, 251), (248, 757, 251, 15), (11, 253, 758, 252), (253, 15, 251, 758), (758, 251, 16, 254), (252, 758, 254, 12), (17, 256, 759, 255), (256, 18, 257, 759), (759, 257, 20, 258), (255, 759, 258, 19), (17, 259, 760, 256), (259, 21, 260, 760), (760, 260, 22, 261), (256, 760, 261, 18), (17, 255, 761, 259), (255, 19, 262, 761), (761, 262, 23, 263), (259, 761, 263, 21), (1, 265, 762, 264), (265, 2, 266, 762), (762, 266, 20, 257), (264, 762, 257, 18), (4, 267, 763, 245), (267, 24, 268, 763), (763, 268, 25, 269), (245, 763, 269, 5), (9, 271, 764, 270), (271, 10, 272, 764), (764, 272, 22, 260), (270, 764, 260, 21), (8, 274, 765, 273), (274, 18, 261, 765), (765, 261, 22, 272), (273, 765, 272, 10), (11, 252, 766, 275), (252, 12, 276, 766), (766, 276, 25, 268), (275, 766, 268, 24), (1, 277, 767, 265), (277, 4, 244, 767), (767, 244, 6, 278), (265, 767, 278, 2), (8, 273, 768, 279), (273, 10, 280, 768), (768, 280, 15, 253), (279, 768, 253, 11), (8, 279, 769, 274), (279, 11, 275, 769), (769, 275, 24, 281), (274, 769, 281, 18), (1, 264, 770, 277), (264, 18, 281, 770), (770, 281, 24, 267), (277, 770, 267, 4), (0, 283, 771, 282), (283, 5, 269, 771), (771, 269, 25, 276), (282, 771, 276, 12), (31, 285, 772, 284), (285, 34, 286, 772), (772, 286, 35, 287), (284, 772, 287, 32), (30, 289, 773, 288), (289, 32, 287, 773), (773, 287, 35, 290), (288, 773, 290, 33), (36, 292, 774, 291), (292, 39, 293, 774), (774, 293, 40, 294), (291, 774, 294, 37), (41, 296, 775, 295), (296, 42, 297, 775), (775, 297, 44, 298), (295, 775, 298, 43), (46, 300, 776, 299), (300, 49, 301, 776), (776, 301, 50, 302), (299, 776, 302, 47), (45, 304, 777, 303), (304, 47, 302, 777), (777, 302, 50, 305), (303, 777, 305, 48), (51, 307, 778, 306), (307, 53, 308, 778), (778, 308, 54, 309), (306, 778, 309, 52), (56, 311, 779, 310), (311, 57, 312, 779), (779, 312, 59, 313), (310, 779, 313, 58), (34, 314, 780, 286), (314, 46, 299, 780), (780, 299, 47, 315), (286, 780, 315, 35), (33, 290, 781, 316), (290, 35, 315, 781), (781, 315, 47, 304), (316, 781, 304, 45), (39, 317, 782, 293), (317, 51, 306, 782), (782, 306, 52, 318), (293, 782, 318, 40), (43, 298, 783, 319), (298, 44, 320, 783), (783, 320, 57, 311), (319, 783, 311, 56), (31, 321, 784, 285), (321, 41, 295, 784), (784, 295, 43, 322), (285, 784, 322, 34), (46, 323, 785, 300), (323, 56, 310, 785), (785, 310, 58, 324), (300, 785, 324, 49), (30, 325, 786, 289), (325, 36, 326, 786), (786, 326, 38, 327), (289, 786, 327, 32), (30, 288, 787, 325), (288, 33, 328, 787), (787, 328, 39, 292), (325, 787, 292, 36), (50, 329, 788, 305), (329, 55, 330, 788), (788, 330, 53, 331), (305, 788, 331, 48), (45, 303, 789, 332), (303, 48, 331, 789), (789, 331, 53, 307), (332, 789, 307, 51), (33, 316, 790, 328), (316, 45, 332, 790), (790, 332, 51, 317), (328, 790, 317, 39), (34, 322, 791, 314), (322, 43, 319, 791), (791, 319, 56, 323), (314, 791, 323, 46), (9, 333, 792, 271), (333, 31, 284, 792), (792, 284, 32, 334), (271, 792, 334, 10), (13, 335, 793, 249), (335, 36, 291, 793), (793, 291, 37, 336), (249, 793, 336, 14), (13, 248, 794, 335), (248, 15, 337, 794), (794, 337, 38, 326), (335, 794, 326, 36), (21, 263, 795, 338), (263, 23, 339, 795), (795, 339, 42, 296), (338, 795, 296, 41), (10, 334, 796, 280), (334, 32, 327, 796), (796, 327, 38, 337), (280, 796, 337, 15), (9, 270, 797, 333), (270, 21, 338, 797), (797, 338, 41, 321), (333, 797, 321, 31), (26, 341, 798, 340), (341, 27, 342, 798), (798, 342, 44, 297), (340, 798, 297, 42), (28, 344, 799, 343), (344, 29, 345, 799), (799, 345, 59, 312), (343, 799, 312, 57), (27, 346, 800, 342), (346, 28, 343, 800), (800, 343, 57, 320), (342, 800, 320, 44), (63, 348, 801, 347), (348, 64, 349, 801), (801, 349, 66, 350), (347, 801, 350, 65), (61, 352, 802, 351), (352, 65, 350, 802), (802, 350, 66, 353), (351, 802, 353, 62), (73, 355, 803, 354), (355, 74, 356, 803), (803, 356, 76, 357), (354, 803, 357, 75), (71, 359, 804, 358), (359, 75, 357, 804), (804, 357, 76, 360), (358, 804, 360, 72), (84, 362, 805, 361), (362, 85, 363, 805), (805, 363, 82, 364), (361, 805, 364, 81), (63, 365, 806, 348), (365, 78, 366, 806), (806, 366, 79, 367), (348, 806, 367, 64), (69, 369, 807, 368), (369, 82, 370, 807), (807, 370, 83, 371), (368, 807, 371, 70), (81, 364, 808, 372), (364, 82, 369, 808), (808, 369, 69, 373), (372, 808, 373, 68), (71, 358, 809, 374), (358, 72, 375, 809), (809, 375, 79, 366), (374, 809, 366, 78), (76, 376, 810, 360), (376, 80, 377, 810), (810, 377, 79, 375), (360, 810, 375, 72), (64, 378, 811, 349), (378, 68, 373, 811), (811, 373, 69, 379), (349, 811, 379, 66), (62, 353, 812, 380), (353, 66, 379, 812), (812, 379, 69, 381), (380, 812, 381, 67), (79, 377, 813, 382), (377, 80, 383, 813), (813, 383, 84, 361), (382, 813, 361, 81), (76, 384, 814, 376), (384, 77, 385, 814), (814, 385, 84, 383), (376, 814, 383, 80), (64, 367, 815, 378), (367, 79, 382, 815), (815, 382, 81, 372), (378, 815, 372, 68), (71, 374, 816, 386), (374, 78, 365, 816), (816, 365, 63, 387), (386, 816, 387, 60), (87, 389, 817, 388), (389, 90, 390, 817), (817, 390, 91, 391), (388, 817, 391, 88), (93, 393, 818, 392), (393, 96, 394, 818), (818, 394, 97, 395), (392, 818, 395, 94), (95, 397, 819, 396), (397, 96, 393, 819), (819, 393, 93, 398), (396, 819, 398, 92), (98, 400, 820, 399), (400, 99, 401, 820), (820, 401, 101, 402), (399, 820, 402, 100), (102, 404, 821, 403), (404, 103, 405, 821), (821, 405, 101, 401), (403, 821, 401, 99), (104, 407, 822, 406), (407, 106, 408, 822), (822, 408, 107, 409), (406, 822, 409, 105), (110, 411, 823, 410), (411, 113, 412, 823), (823, 412, 114, 413), (410, 823, 413, 111), (112, 415, 824, 414), (415, 113, 411, 824), (824, 411, 110, 416), (414, 824, 416, 109), (90, 417, 825, 390), (417, 104, 406, 825), (825, 406, 105, 418), (390, 825, 418, 91), (96, 419, 826, 394), (419, 110, 410, 826), (826, 410, 111, 420), (394, 826, 420, 97), (109, 416, 827, 421), (416, 110, 419, 827), (827, 419, 96, 397), (421, 827, 397, 95), (115, 423, 828, 422), (423, 116, 424, 828), (828, 424, 103, 404), (422, 828, 404, 102), (93, 392, 829, 425), (392, 94, 426, 829), (829, 426, 99, 400), (425, 829, 400, 98), (97, 427, 830, 395), (427, 102, 403, 830), (830, 403, 99, 426), (395, 830, 426, 94), (114, 428, 831, 413), (428, 117, 429, 831), (831, 429, 115, 430), (413, 831, 430, 111), (88, 432, 832, 431), (432, 92, 398, 832), (832, 398, 93, 433), (431, 832, 433, 89), (88, 391, 833, 432), (391, 91, 434, 833), (833, 434, 95, 396), (432, 833, 396, 92), (108, 436, 834, 435), (436, 113, 415, 834), (834, 415, 112, 437), (435, 834, 437, 107), (105, 409, 835, 438), (409, 107, 437, 835), (835, 437, 112, 414), (438, 835, 414, 109), (91, 418, 836, 434), (418, 105, 438, 836), (836, 438, 109, 421), (434, 836, 421, 95), (111, 430, 837, 420), (430, 115, 422, 837), (837, 422, 102, 427), (420, 837, 427, 97), (121, 440, 838, 439), (440, 122, 441, 838), (838, 441, 120, 442), (439, 838, 442, 119), (73, 443, 839, 355), (443, 87, 388, 839), (839, 388, 88, 444), (355, 839, 444, 74), (88, 431, 840, 444), (431, 89, 445, 840), (840, 445, 76, 356), (444, 840, 356, 74), (85, 447, 841, 446), (447, 100, 402, 841), (841, 402, 101, 448), (446, 841, 448, 86), (98, 399, 842, 449), (399, 100, 447, 842), (842, 447, 85, 362), (449, 842, 362, 84), (76, 445, 843, 384), (445, 89, 433, 843), (843, 433, 93, 450), (384, 843, 450, 77), (93, 425, 844, 450), (425, 98, 449, 844), (844, 449, 84, 385), (450, 844, 385, 77), (115, 451, 845, 423), (451, 119, 442, 845), (845, 442, 120, 452), (423, 845, 452, 116), (118, 454, 846, 453), (454, 122, 440, 846), (846, 440, 121, 455), (453, 846, 455, 117), (115, 429, 847, 451), (429, 117, 455, 847), (847, 455, 121, 439), (451, 847, 439, 119), (128, 457, 848, 456), (457, 129, 458, 848), (848, 458, 127, 459), (456, 848, 459, 126), (128, 460, 849, 457), (460, 130, 461, 849), (849, 461, 131, 462), (457, 849, 462, 129), (137, 464, 850, 463), (464, 138, 465, 850), (850, 465, 136, 466), (463, 850, 466, 135), (132, 468, 851, 467), (468, 135, 466, 851), (851, 466, 136, 469), (467, 851, 469, 133), (132, 470, 852, 468), (470, 134, 471, 852), (852, 471, 137, 463), (468, 852, 463, 135), (145, 473, 853, 472), (473, 146, 474, 853), (853, 474, 148, 475), (472, 853, 475, 147), (143, 477, 854, 476), (477, 147, 475, 854), (854, 475, 148, 478), (476, 854, 478, 144), (142, 480, 855, 479), (480, 144, 478, 855), (855, 478, 148, 474), (479, 855, 474, 146), (149, 482, 856, 481), (482, 150, 483, 856), (856, 483, 153, 484), (481, 856, 484, 151), (130, 485, 857, 461), (485, 143, 476, 857), (857, 476, 144, 486), (461, 857, 486, 131), (136, 465, 858, 487), (465, 138, 488, 858), (858, 488, 150, 482), (487, 858, 482, 149), (132, 467, 859, 489), (467, 133, 490, 859), (859, 490, 124, 491), (489, 859, 491, 123), (124, 490, 860, 492), (490, 133, 469, 860), (860, 469, 136, 493), (492, 860, 493, 125), (140, 495, 861, 494), (495, 149, 481, 861), (861, 481, 151, 496), (494, 861, 496, 141), (124, 492, 862, 497), (492, 125, 498, 862), (862, 498, 130, 460), (497, 862, 460, 128), (140, 494, 863, 499), (494, 141, 500, 863), (863, 500, 147, 477), (499, 863, 477, 143), (136, 501, 864, 493), (501, 139, 502, 864), (864, 502, 130, 498), (493, 864, 498, 125), (140, 499, 865, 495), (499, 143, 503, 865), (865, 503, 154, 504), (495, 865, 504, 149), (136, 487, 866, 501), (487, 149, 504, 866), (866, 504, 154, 505), (501, 866, 505, 139), (130, 502, 867, 485), (502, 139, 505, 867), (867, 505, 154, 503), (485, 867, 503, 143), (162, 507, 868, 506), (507, 163, 508, 868), (868, 508, 161, 509), (506, 868, 509, 160), (157, 511, 869, 510), (511, 160, 509, 869), (869, 509, 161, 512), (510, 869, 512, 158), (157, 513, 870, 511), (513, 159, 514, 870), (870, 514, 162, 506), (511, 870, 506, 160), (164, 516, 871, 515), (516, 166, 517, 871), (871, 517, 168, 518), (515, 871, 518, 167), (176, 520, 872, 519), (520, 177, 521, 872), (872, 521, 175, 522), (519, 872, 522, 174), (175, 521, 873, 523), (521, 177, 524, 873), (873, 524, 179, 525), (523, 873, 525, 178), (162, 526, 874, 507), (526, 170, 527, 874), (874, 527, 171, 528), (507, 874, 528, 163), (167, 518, 875, 529), (518, 168, 530, 875), (875, 530, 173, 531), (529, 875, 531, 172), (155, 533, 876, 532), (533, 164, 515, 876), (876, 515, 167, 534), (532, 876, 534, 156), (174, 522, 877, 535), (522, 175, 536, 877), (877, 536, 171, 527), (535, 877, 527, 170), (155, 532, 878, 537), (532, 156, 538, 878), (878, 538, 162, 514), (537, 878, 514, 159), (173, 539, 879, 531), (539, 176, 519, 879), (879, 519, 174, 540), (531, 879, 540, 172), (167, 541, 880, 534), (541, 169, 542, 880), (880, 542, 162, 538), (534, 880, 538, 156), (167, 529, 881, 541), (529, 172, 540, 881), (881, 540, 174, 543), (541, 881, 543, 169), (162, 542, 882, 526), (542, 169, 543, 882), (882, 543, 174, 535), (526, 882, 535, 170), (145, 544, 883, 473), (544, 157, 510, 883), (883, 510, 158, 545), (473, 883, 545, 146), (145, 472, 884, 544), (472, 147, 546, 884), (884, 546, 159, 513), (544, 884, 513, 157), (152, 548, 885, 547), (548, 165, 549, 885), (885, 549, 166, 550), (547, 885, 550, 153), (151, 484, 886, 551), (484, 153, 550, 886), (886, 550, 166, 516), (551, 886, 516, 164), (141, 552, 887, 500), (552, 155, 537, 887), (887, 537, 159, 546), (500, 887, 546, 147), (141, 496, 888, 552), (496, 151, 551, 888), (888, 551, 164, 533), (552, 888, 533, 155), (182, 554, 889, 553), (554, 1063, 183, 555, 889), (889, 555, 181, 556), (553, 889, 556, 180), (182, 557, 890, 1066, 554), (557, 184, 558, 890), (890, 558, 185, 559, 1065), (1181, 1139, 1059, 1138), (190, 561, 891, 560), (561, 193, 562, 891), (891, 562, 194, 563), (560, 891, 563, 191), (194, 564, 892, 563), (564, 195, 565, 892), (892, 565, 192, 566), (563, 892, 566, 191), (196, 568, 893, 567), (568, 197, 569, 893), (893, 569, 199, 570), (567, 893, 570, 198), (196, 571, 894, 568), (571, 200, 572, 894), (894, 572, 201, 573), (568, 894, 573, 197), (201, 574, 895, 573), (574, 202, 575, 895), (895, 575, 199, 569), (573, 895, 569, 197), (207, 577, 896, 576), (577, 210, 578, 896), (896, 578, 211, 579), (576, 896, 579, 208), (211, 580, 897, 579), (580, 212, 581, 897), (897, 581, 209, 582), (579, 897, 582, 208), (184, 583, 898, 558), (583, 198, 570, 898), (898, 570, 199, 584), (558, 898, 584, 185), (193, 585, 899, 562), (585, 207, 576, 899), (899, 576, 208, 586), (562, 899, 586, 194), (208, 582, 900, 586), (582, 209, 587, 900), (900, 587, 195, 564), (586, 900, 564, 194), (190, 560, 901, 588), (560, 191, 589, 901), (901, 589, 187, 590), (588, 901, 590, 186), (188, 592, 902, 591), (592, 193, 561, 902), (902, 561, 190, 588), (591, 902, 588, 186), (204, 594, 903, 593), (594, 205, 595, 903), (903, 595, 211, 578), (593, 903, 578, 210), (204, 593, 904, 596), (593, 210, 577, 904), (904, 577, 207, 597), (596, 904, 597, 203), (672, 183, 598, 947), (559, 185, 599, 905), (905, 599, 188, 591), (591, 186, 598, 905), (199, 575, 906, 600), (575, 202, 601, 906), (906, 601, 204, 596), (600, 906, 596, 203), (189, 603, 907, 602), (603, 193, 592, 907), (907, 592, 188, 599), (602, 907, 599, 185), (199, 600, 908, 604), (600, 203, 597, 908), (908, 597, 207, 605), (604, 908, 605, 206), (189, 606, 909, 603), (606, 206, 605, 909), (909, 605, 207, 585), (603, 909, 585, 193), (199, 604, 910, 584), (604, 206, 606, 910), (910, 606, 189, 602), (584, 910, 602, 185), (219, 608, 911, 607), (608, 220, 609, 911), (911, 609, 218, 610), (607, 911, 610, 217), (214, 612, 912, 611), (612, 217, 610, 912), (912, 610, 218, 613), (611, 912, 613, 215), (218, 609, 913, 613), (609, 220, 614, 913), (913, 614, 216, 615), (613, 913, 615, 215), (229, 617, 914, 616), (617, 230, 618, 914), (914, 618, 228, 619), (616, 914, 619, 227), (224, 621, 915, 620), (621, 227, 619, 915), (915, 619, 228, 622), (620, 915, 622, 225), (228, 618, 916, 622), (618, 230, 623, 916), (916, 623, 226, 624), (622, 916, 624, 225), (239, 626, 917, 625), (626, 240, 627, 917), (917, 627, 238, 628), (625, 917, 628, 237), (234, 630, 918, 629), (630, 237, 628, 918), (918, 628, 238, 631), (629, 918, 631, 235), (238, 627, 919, 631), (627, 240, 632, 919), (919, 632, 236, 633), (631, 919, 633, 235), (219, 634, 920, 608), (634, 231, 635, 920), (920, 635, 232, 636), (608, 920, 636, 220), (229, 637, 921, 617), (637, 242, 638, 921), (921, 638, 243, 639), (617, 921, 639, 230), (241, 641, 922, 640), (641, 242, 637, 922), (922, 637, 229, 616), (640, 922, 616, 227), (234, 629, 923, 642), (629, 235, 643, 923), (923, 643, 232, 635), (642, 923, 635, 231), (224, 620, 924, 644), (620, 225, 645, 924), (924, 645, 222, 646), (644, 924, 646, 221), (223, 648, 925, 647), (648, 227, 621, 925), (925, 621, 224, 644), (647, 925, 644, 221), (216, 614, 926, 649), (614, 220, 650, 926), (926, 650, 223, 647), (649, 926, 647, 221), (236, 651, 927, 633), (651, 242, 641, 927), (927, 641, 241, 652), (633, 927, 652, 235), (235, 652, 928, 643), (652, 241, 653, 928), (928, 653, 233, 654), (643, 928, 654, 232), (220, 636, 929, 650), (636, 232, 654, 929), (929, 654, 233, 655), (650, 929, 655, 223), (233, 653, 930, 655), (653, 241, 640, 930), (930, 640, 227, 648), (655, 930, 648, 223), (200, 656, 931, 572), (656, 214, 611, 931), (931, 611, 215, 657), (572, 931, 657, 201), (215, 615, 932, 657), (615, 216, 658, 932), (932, 658, 202, 574), (657, 932, 574, 201), (204, 659, 933, 594), (659, 221, 646, 933), (933, 646, 222, 660), (594, 933, 660, 205), (225, 624, 934, 661), (624, 226, 662, 934), (934, 662, 212, 580), (661, 934, 580, 211), (202, 658, 935, 601), (658, 216, 649, 935), (935, 649, 221, 659), (601, 935, 659, 204), (222, 645, 936, 660), (645, 225, 661, 936), (936, 661, 211, 595), (660, 936, 595, 205), (49, 663, 937, 301), (663, 123, 491, 937), (937, 491, 124, 664), (301, 937, 664, 50), (53, 665, 938, 308), (665, 126, 459, 938), (938, 459, 127, 666), (308, 938, 666, 54), (53, 330, 939, 665), (330, 55, 667, 939), (939, 667, 128, 456), (665, 939, 456, 126), (58, 313, 940, 668), (313, 59, 669, 940), (940, 669, 134, 470), (668, 940, 470, 132), (50, 664, 941, 329), (664, 124, 497, 941), (941, 497, 128, 667), (329, 941, 667, 55), (49, 324, 942, 663), (324, 58, 668, 942), (942, 668, 132, 489), (663, 942, 489, 123), (106, 670, 943, 408), (670, 180, 556, 943), (943, 556, 181, 671), (408, 943, 671, 107), (181, 555, 944, 671), (555, 183, 672, 944), (944, 672, 108, 435), (671, 944, 435, 107), (113, 673, 945, 412), (673, 186, 590, 945), (945, 590, 187, 674), (412, 945, 674, 114), (191, 566, 946, 675), (566, 192, 676, 946), (946, 676, 118, 453), (675, 946, 453, 117), (108, 672, 947, 436), (1064, 559, 905, 598, 183), (947, 598, 186, 673), (436, 947, 673, 113), (187, 589, 948, 674), (589, 191, 675, 948), (948, 675, 117, 428), (674, 948, 428, 114), (118, 676, 949, 454), (676, 192, 677, 949), (949, 677, 213, 678), (454, 949, 678, 122), (26, 679, 950, 341), (341, 950, 680, 27), (28, 681, 951, 344), (344, 951, 682, 29), (27, 680, 952, 346), (346, 952, 681, 28), (19, 258, 953, 683), (258, 20, 684, 953), (19, 683, 954, 262), (262, 954, 685, 23), (6, 247, 955, 686), (247, 7, 687, 955), (3, 689, 956, 688), (688, 956, 687, 7), (2, 278, 957, 690), (278, 6, 686, 957), (2, 690, 958, 266), (266, 958, 684, 20), (26, 340, 959, 679), (340, 42, 691, 959), (960, 692, 59, 345), (682, 960, 345, 29), (23, 685, 961, 339), (339, 961, 691, 42), (962, 694, 138, 464), (693, 962, 464, 137), (134, 695, 963, 471), (471, 963, 693, 137), (152, 547, 964, 696), (547, 153, 697, 964), (150, 698, 965, 483), (483, 965, 697, 153), (138, 694, 966, 488), (488, 966, 698, 150), (967, 700, 166, 549), (699, 967, 549, 165), (166, 700, 968, 517), (517, 968, 701, 168), (969, 703, 177, 520), (702, 969, 520, 176), (177, 703, 970, 524), (524, 970, 704, 179), (971, 702, 176, 539), (705, 971, 539, 173), (168, 701, 972, 530), (530, 972, 705, 173), (152, 696, 973, 548), (548, 973, 699, 165), (61, 351, 974, 706), (351, 62, 707, 974), (69, 368, 975, 708), (368, 70, 709, 975), (69, 708, 976, 381), (381, 976, 710, 67), (977, 712, 83, 370), (711, 977, 370, 82), (85, 446, 978, 713), (446, 86, 714, 978), (85, 713, 979, 363), (363, 979, 711, 82), (62, 380, 980, 707), (380, 67, 710, 980), (83, 712, 981, 371), (371, 981, 709, 70), (103, 715, 982, 405), (405, 982, 716, 101), (116, 717, 983, 424), (424, 983, 715, 103), (122, 718, 984, 441), (441, 984, 719, 120), (116, 452, 985, 717), (452, 120, 719, 985), (101, 716, 986, 448), (448, 986, 714, 86), (195, 720, 987, 565), (565, 987, 721, 192), (212, 722, 988, 581), (581, 988, 723, 209), (209, 723, 989, 587), (587, 989, 720, 195), (990, 725, 240, 626), (724, 990, 626, 239), (240, 725, 991, 632), (632, 991, 726, 236), (230, 727, 992, 623), (623, 992, 728, 226), (993, 730, 243, 638), (729, 993, 638, 242), (994, 729, 242, 651), (726, 994, 651, 236), (243, 730, 995, 639), (639, 995, 727, 230), (996, 731, 213, 677), (721, 996, 677, 192), (226, 728, 997, 662), (662, 997, 722, 212), (5, 732, 998, 246), (732, 63, 347, 998), (998, 347, 65, 733), (246, 998, 733, 7), (3, 688, 999, 734), (688, 7, 733, 999), (999, 733, 65, 352), (734, 999, 352, 61), (14, 735, 1000, 250), (735, 73, 354, 1000), (1000, 354, 75, 736), (250, 1000, 736, 16), (12, 254, 1001, 737), (254, 16, 736, 1001), (1001, 736, 75, 359), (737, 1001, 359, 71), (0, 738, 1002, 283), (738, 60, 387, 1002), (1002, 387, 63, 732), (283, 1002, 732, 5), (0, 282, 1003, 738), (282, 12, 737, 1003), (1003, 737, 71, 386), (738, 1003, 386, 60), (37, 294, 1004, 739), (294, 40, 740, 1004), (1004, 740, 90, 389), (739, 1004, 389, 87), (52, 309, 1005, 741), (309, 54, 742, 1005), (1005, 742, 106, 407), (741, 1005, 407, 104), (40, 318, 1006, 740), (318, 52, 741, 1006), (1006, 741, 104, 417), (740, 1006, 417, 90), (14, 336, 1007, 735), (336, 37, 739, 1007), (1007, 739, 87, 443), (735, 1007, 443, 73), (129, 743, 1008, 458), (743, 182, 553, 1008), (1008, 553, 180, 744), (458, 1008, 744, 127), (129, 462, 1009, 743), (462, 131, 745, 1009), (1009, 745, 184, 557), (743, 1009, 557, 182), (142, 746, 1010, 480), (746, 196, 567, 1010), (1010, 567, 198, 747), (480, 1010, 747, 144), (142, 479, 1011, 746), (479, 146, 748, 1011), (1011, 748, 200, 571), (746, 1011, 571, 196), (131, 486, 1012, 745), (486, 144, 747, 1012), (1012, 747, 198, 583), (745, 1012, 583, 184), (163, 749, 1013, 508), (749, 219, 607, 1013), (1013, 607, 217, 750), (508, 1013, 750, 161), (158, 512, 1014, 751), (512, 161, 750, 1014), (1014, 750, 217, 612), (751, 1014, 612, 214), (179, 752, 1015, 525), (752, 239, 625, 1015), (1015, 625, 237, 753), (525, 1015, 753, 178), (175, 523, 1016, 754), (523, 178, 753, 1016), (1016, 753, 237, 630), (754, 1016, 630, 234), (175, 754, 1017, 536), (754, 234, 642, 1017), (1017, 642, 231, 755), (536, 1017, 755, 171), (163, 528, 1018, 749), (528, 171, 755, 1018), (1018, 755, 231, 634), (749, 1018, 634, 219), (146, 545, 1019, 748), (545, 158, 751, 1019), (1019, 751, 214, 656), (748, 1019, 656, 200), (3, 734, 1020, 689), (734, 61, 706, 1020), (1021, 724, 239, 752), (704, 1021, 752, 179), (54, 666, 1022, 742), (666, 127, 744, 1022), (1022, 744, 180, 670), (742, 1022, 670, 106), (59, 692, 1023, 669), (669, 1023, 695, 134), (213, 731, 1024, 678), (678, 1024, 718, 122), (1180, 1131, 1058, 1129), (1179, 1072, 1025, 1068), (1178, 1073, 1027, 1069), (1177, 1074, 1028, 1070), (1176, 1087, 1036, 1086), (1175, 1081, 1032, 1078), (1174, 1080, 1029, 1076), (1173, 1082, 1031, 1077), (1172, 1095, 1039, 1093), (1171, 1089, 1033, 1084), (1170, 1090, 1035, 1085), (1169, 1123, 1053, 1120), (1168, 1093, 1039, 1092), (1167, 1103, 1041, 1102), (1166, 1108, 1040, 1094), (1165, 1110, 1037, 1092), (1164, 1101, 1044, 1100), (1163, 1105, 1042, 1099), (1162, 1106, 1044, 1101), (1161, 1104, 1043, 1100), (1160, 1113, 1049, 1111), (1159, 1111, 1049, 1114), (1158, 1098, 1048, 1115), (1157, 1096, 1046, 1116), (1156, 1117, 1050, 1112), (1155, 1107, 1045, 1118), (1154, 1121, 1054, 1120), (1153, 1124, 1054, 1121), (1152, 1125, 1052, 1119), (1151, 1126, 1051, 1122), (1150, 1129, 1058, 1128), (1149, 1133, 1057, 1128), (1148, 1134, 1055, 1130), (1147, 1132, 1056, 1127), (1146, 1137, 1062, 1136), (1145, 1141, 1060, 1135), (1144, 1142, 1062, 1137), (1143, 1140, 1061, 1136), (1142, 1143, 1136, 1062), (1026, 1067, 1143, 1142), (1067, 1025, 1140, 1143), (1141, 1144, 1137, 1060), (554, 1071, 1144, 1141), (1071, 1026, 1142, 1144), (1139, 1145, 1135, 1059), (183, 1063, 1145, 1139), (1063, 554, 1141, 1145), (1138, 1146, 1136, 1061), (1059, 1135, 1146, 1138), (1135, 1060, 1137, 1146), (1134, 1147, 1127, 1055), (1025, 1067, 1147, 1134), (1067, 1026, 1132, 1147), (1133, 1148, 1130, 1057), (1029, 1080, 1148, 1133), (1080, 1025, 1134, 1148), (1131, 1149, 1128, 1058), (1030, 1075, 1149, 1131), (1075, 1029, 1133, 1149), (1130, 1150, 1128, 1057), (1055, 1127, 1150, 1130), (1127, 1056, 1129, 1150), (1123, 1151, 1122, 1053), (1033, 1089, 1151, 1123), (1089, 1029, 1126, 1151), (1126, 1152, 1119, 1051), (1029, 1075, 1152, 1126), (1075, 1030, 1125, 1152), (1125, 1153, 1121, 1052), (1030, 1088, 1153, 1125), (1088, 1034, 1124, 1153), (1122, 1154, 1120, 1053), (1051, 1119, 1154, 1122), (1119, 1052, 1121, 1154), (1096, 1155, 1118, 1046), (1036, 1085, 1155, 1096), (1085, 1035, 1107, 1155), (1104, 1156, 1112, 1043), (1037, 1110, 1156, 1104), (1110, 1048, 1117, 1156), (1109, 1157, 1116, 1047), (1034, 1086, 1157, 1109), (1086, 1036, 1096, 1157), (1107, 1158, 1115, 1045), (1035, 1084, 1158, 1107), (1084, 1033, 1098, 1158), (1102, 1159, 1114, 1050), (1041, 1099, 1159, 1102), (1099, 1042, 1111, 1159), (1105, 1160, 1111, 1042), (1034, 1109, 1160, 1105), (1109, 1047, 1113, 1160), (1106, 1161, 1100, 1044), (1038, 1091, 1161, 1106), (1091, 1037, 1104, 1161), (1113, 1162, 1101, 1049), (1047, 1097, 1162, 1113), (1097, 1038, 1106, 1162), (1103, 1163, 1099, 1041), (1033, 1083, 1163, 1103), (1083, 1034, 1105, 1163), (1112, 1164, 1100, 1043), (1050, 1114, 1164, 1112), (1114, 1049, 1101, 1164), (1095, 1165, 1092, 1039), (1045, 1115, 1165, 1095), (1115, 1048, 1110, 1165), (1097, 1166, 1094, 1038), (1047, 1116, 1166, 1097), (1116, 1046, 1108, 1166), (1117, 1167, 1102, 1050), (1048, 1098, 1167, 1117), (1098, 1033, 1103, 1167), (1091, 1168, 1092, 1037), (1038, 1094, 1168, 1091), (1094, 1040, 1093, 1168), (1124, 1169, 1120, 1054), (1034, 1083, 1169, 1124), (1083, 1033, 1123, 1169), (1087, 1170, 1085, 1036), (1032, 1077, 1170, 1087), (1077, 1031, 1090, 1170), (1090, 1171, 1084, 1035), (1031, 1076, 1171, 1090), (1076, 1029, 1089, 1171), (1108, 1172, 1093, 1040), (1046, 1118, 1172, 1108), (1118, 1045, 1095, 1172), (1081, 1173, 1077, 1032), (1028, 1069, 1173, 1081), (1069, 1027, 1082, 1173), (1082, 1174, 1076, 1031), (1027, 1068, 1174, 1082), (1068, 1025, 1080, 1174), (1079, 1175, 1078, 1030), (1026, 1070, 1175, 1079), (1070, 1028, 1081, 1175), (1088, 1176, 1086, 1034), (1030, 1078, 1176, 1088), (1078, 1032, 1087, 1176), (1071, 1177, 1070, 1026), (554, 1066, 1177, 1071), (1066, 890, 1074, 1177), (1074, 1178, 1069, 1028), (890, 1065, 1178, 1074), (1065, 559, 1073, 1178), (1073, 1179, 1068, 1027), (559, 1064, 1179, 1073), (1064, 183, 1072, 1179), (1132, 1180, 1129, 1056), (1026, 1079, 1180, 1132), (1079, 1030, 1131, 1180), (1140, 1181, 1138, 1061), (1025, 1072, 1181, 1140), (1072, 183, 1139, 1181)])
me_sphere_001.polygons.foreach_set('use_smooth', [True] * 1127)
me_sphere_001.materials.append(mat_material_002)
me_sphere_001.use_remesh_fix_poles = True
me_sphere_001.use_remesh_preserve_attributes = False
me_sphere_001.use_mirror_vertex_groups = False
me_sphere_001.update()
me_cylinder = bpy.data.meshes.new('Cylinder')
me_cylinder.from_pydata([(-0.0002055, 0.5623, -0.4277), (-0.0001899, 0.5632, -0.2942), (0.1912, 0.5101, -0.3477), (0.1912, 0.5114, -0.2151), (0.3534, 0.3917, -0.2904), (0.3534, 0.3929, -0.157), (0.4618, 0.2238, -0.2573), (0.4618, 0.2327, -0.1249), (0.4999, 0.03061, -0.2465), (0.4999, 0.03643, -0.1107), (0.4618, -0.1588, -0.2575), (0.4618, -0.1578, -0.1233), (0.3534, -0.3152, -0.291), (0.3534, -0.3141, -0.1574), (0.1912, -0.4138, -0.3477), (0.1912, -0.4125, -0.2151), (-0.007543, -0.4443, -0.4423), (-0.0009509, -0.4374, -0.2959), (-0.2313, -0.4163, -0.6152), (-0.2091, -0.3942, -0.4364), (-0.4101, -0.308, -0.7574), (-0.4001, -0.2943, -0.6093), (-0.4759, -0.06625, -0.8176), (-0.4823, -0.07502, -0.69), (-0.5017, 0.1521, -0.851), (-0.5016, 0.1519, -0.7166), (-0.4634, 0.3324, -0.8017), (-0.4633, 0.3314, -0.6638), (-0.3545, 0.4689, -0.6844), (-0.3544, 0.4668, -0.542), (-0.1918, 0.5478, -0.5459), (-0.1917, 0.5462, -0.4045), (1.788, 0.5617, -0.4255), (1.788, 0.5632, -0.2942), (1.974, 0.5457, -0.5276), (1.977, 0.5439, -0.3919), (2.123, 0.4706, -0.6481), (2.127, 0.4671, -0.5108), (2.217, 0.3399, -0.7509), (2.221, 0.3373, -0.6165), (2.248, 0.1626, -0.794), (2.252, 0.1593, -0.6723), (2.216, -0.04318, -0.7599), (2.22, -0.04673, -0.6377), (2.12, -0.234, -0.6879), (2.125, -0.2354, -0.5465), (1.972, -0.366, -0.572), (1.976, -0.3712, -0.4174), (1.787, -0.433, -0.4389), (1.787, -0.4355, -0.2974), (1.596, -0.4138, -0.3477), (1.596, -0.4125, -0.2151), (1.434, -0.3152, -0.291), (1.434, -0.3141, -0.1574), (1.326, -0.1588, -0.2575), (1.326, -0.1578, -0.1233), (1.288, 0.03061, -0.2465), (1.288, 0.03644, -0.1107), (1.326, 0.2238, -0.2572), (1.326, 0.2326, -0.1246), (1.434, 0.3916, -0.2901), (1.434, 0.3942, -0.1615), (1.596, 0.5101, -0.3477), (1.596, 0.5114, -0.2151), (0.7494, -0.09608, -0.03497), (1.037, -0.09608, -0.03497), (0.7494, -0.1022, -0.1737), (1.037, -0.1022, -0.1737), (0.7612, 0.1011, -0.04852), (1.024, 0.1011, -0.04854), (0.7622, 0.05381, -0.1154), (1.025, 0.05382, -0.1154), (0.7473, 0.3918, -0.09859), (1.035, 0.3918, -0.09863), (0.7485, 0.3194, -0.1562), (1.036, 0.3193, -0.1565), (0.7358, 0.5788, -0.1533), (0.5807, 0.5269, -0.1582), (1.24, 0.5217, -0.151), (1.049, 0.579, -0.1539), (0.5811, 0.5157, -0.258), (0.7359, 0.5756, -0.2343), (1.049, 0.5724, -0.2231), (1.24, 0.5097, -0.248), (0.1912, 0.5109, -0.1298), (-0.0001883, 0.5627, -0.2085), (0.3534, 0.3926, -0.07231), (0.4616, 0.2429, -0.04471), (0.4998, 0.04233, -0.02424), (0.4618, -0.1582, -0.03857), (0.3534, -0.3145, -0.07251), (0.1912, -0.4129, -0.1298), (-0.0001882, -0.4373, -0.2085), (-0.1986, -0.3878, -0.321), (-0.3776, -0.2718, -0.4765), (-0.4772, -0.07428, -0.5797), (-0.5014, 0.1463, -0.6122), (-0.4631, 0.326, -0.5607), (-0.3543, 0.4621, -0.4416), (-0.1917, 0.5433, -0.3103), (1.978, 0.5414, -0.3024), (1.788, 0.5627, -0.2085), (2.131, 0.4613, -0.4153), (2.226, 0.33, -0.5182), (2.256, 0.1532, -0.5626), (2.225, -0.05271, -0.5259), (2.131, -0.243, -0.4341), (1.978, -0.378, -0.3145), (1.788, -0.4373, -0.2085), (1.596, -0.4129, -0.1298), (1.434, -0.3145, -0.07251), (1.326, -0.1582, -0.03857), (1.288, 0.04235, -0.02423), (1.326, 0.2428, -0.04429), (1.434, 0.3928, -0.07311), (1.596, 0.5109, -0.1298), (-0.6565, -0.02398, -1.105), (-0.7657, -0.03559, -1.099), (-0.6627, 0.1975, -1.086), (-0.7703, 0.1916, -1.069), (-0.7634, 0.06253, -1.459), (-0.8726, 0.05091, -1.453), (-0.7616, 0.2613, -1.399), (-0.8692, 0.2555, -1.382), (-0.7709, 0.2097, -1.901), (-0.8801, 0.198, -1.895), (-0.7691, 0.4084, -1.841), (-0.8768, 0.4026, -1.824), (-0.6361, 0.4145, -2.29), (-0.717, 0.4192, -2.34), (-0.6344, 0.6133, -2.231), (-0.7137, 0.6238, -2.269), (-0.5, 0.4573, -2.704), (-0.4423, 0.4386, -2.637), (-0.3858, 0.4584, -2.705), (-0.4435, 0.4771, -2.771), (-0.4499, 0.74, -2.682), (-0.3958, 0.7104, -2.619), (-0.3429, 0.7193, -2.689), (-0.397, 0.7489, -2.753), (2.477, 0.2382, -1.188), (2.559, 0.2157, -1.101), (2.47, 0.02743, -1.182), (2.552, 0.004558, -1.094), (2.535, 0.3623, -1.451), (2.652, 0.3469, -1.421), (2.556, 0.155, -1.484), (2.674, 0.1393, -1.454), (2.549, 0.546, -1.759), (2.668, 0.546, -1.783), (2.579, 0.342, -1.803), (2.699, 0.3417, -1.827), (2.452, 0.6731, -2.08), (2.572, 0.673, -2.104), (2.483, 0.469, -2.124), (2.603, 0.4687, -2.148), (2.144, 0.8817, -2.613), (2.259, 0.8861, -2.652), (2.176, 0.6787, -2.661), (2.291, 0.6829, -2.701)], [], [(0, 1, 3, 2), (2, 3, 5, 4), (10, 11, 13, 12), (12, 13, 15, 14), (14, 15, 17, 16), (16, 17, 19, 18), (18, 19, 21, 20), (20, 21, 23, 22), (23, 25, 119, 117), (24, 25, 27, 26), (26, 27, 29, 28), (7, 5, 86, 87), (28, 29, 31, 30), (30, 31, 1, 0), (0, 2, 4, 6, 8, 10, 12, 14, 16, 18, 20, 22, 24, 26, 28, 30), (32, 33, 35, 34), (34, 35, 37, 36), (36, 37, 39, 38), (38, 39, 41, 40), (41, 43, 143, 141), (42, 43, 45, 44), (44, 45, 47, 46), (46, 47, 49, 48), (48, 49, 51, 50), (50, 51, 53, 52), (52, 53, 55, 54), (53, 51, 109, 110), (60, 61, 63, 62), (62, 63, 33, 32), (32, 34, 36, 38, 40, 42, 44, 46, 48, 50, 52, 54, 56, 58, 60, 62), (67, 54, 55, 65), (65, 55, 57, 69), (71, 56, 54, 67), (69, 57, 59, 73), (75, 58, 56, 71), (4, 80, 74, 6), (73, 59, 61, 78), (72, 73, 78, 77), (4, 5, 77, 80), (80, 83, 75, 74), (83, 60, 58, 75), (81, 76, 79, 82), (83, 78, 61, 60), (6, 74, 70, 8), (74, 75, 71, 70), (9, 68, 72, 7), (68, 69, 73, 72), (8, 70, 66, 10), (70, 71, 67, 66), (11, 64, 68, 9), (64, 65, 69, 68), (10, 66, 64, 11), (66, 67, 65, 64), (77, 78, 79, 76), (81, 82, 83, 80), (76, 81, 80, 77), (78, 83, 82, 79), (7, 72, 77, 5), (84, 85, 99, 98, 97, 96, 95, 94, 93, 92, 91, 90, 89, 88, 87, 86), (100, 101, 115, 114, 113, 112, 111, 110, 109, 108, 107, 106, 105, 104, 103, 102), (27, 25, 96, 97), (45, 43, 105, 106), (9, 7, 87, 88), (33, 63, 115, 101), (19, 17, 92, 93), (37, 35, 100, 102), (55, 53, 110, 111), (11, 9, 88, 89), (29, 27, 97, 98), (47, 45, 106, 107), (21, 19, 93, 94), (39, 37, 102, 103), (57, 55, 111, 112), (3, 1, 85, 84), (13, 11, 89, 90), (31, 29, 98, 99), (49, 47, 107, 108), (59, 57, 112, 113), (23, 21, 94, 95), (41, 39, 103, 104), (61, 59, 113, 114), (15, 13, 90, 91), (1, 31, 99, 85), (51, 49, 108, 109), (5, 3, 84, 86), (25, 23, 95, 96), (43, 41, 104, 105), (35, 33, 101, 100), (63, 61, 114, 115), (17, 15, 91, 92), (119, 118, 122, 123), (22, 23, 117, 116), (25, 24, 118, 119), (24, 22, 116, 118), (121, 123, 127, 125), (118, 116, 120, 122), (117, 119, 123, 121), (116, 117, 121, 120), (124, 125, 129, 128), (120, 121, 125, 124), (123, 122, 126, 127), (122, 120, 124, 126), (136, 131, 130, 137), (127, 126, 130, 131), (126, 124, 128, 130), (125, 127, 131, 129), (128, 133, 137, 130), (129, 132, 133, 128), (131, 136, 132, 129), (136, 132, 133, 137), (137, 133, 134, 138), (138, 134, 135, 139), (139, 135, 132, 136), (132, 135, 134, 133), (138, 139, 136, 137), (142, 140, 144, 146), (40, 41, 141, 140), (43, 42, 142, 143), (42, 40, 140, 142), (145, 147, 151, 149), (141, 143, 147, 145), (140, 141, 145, 144), (143, 142, 146, 147), (151, 150, 154, 155), (144, 145, 149, 148), (147, 146, 150, 151), (146, 144, 148, 150), (153, 155, 159, 157), (150, 148, 152, 154), (149, 151, 155, 153), (148, 149, 153, 152), (156, 157, 159, 158), (152, 153, 157, 156), (155, 154, 158, 159), (154, 152, 156, 158)])
me_cylinder.polygons.foreach_set('use_smooth', [True] * 135)
_uv = me_cylinder.uv_layers.new(name='UVMap')
_uv.uv.foreach_set('vector', [1.0, 0.5, 1.0, 1.0, 0.9375, 1.0, 0.9375, 0.5, 0.9375, 0.5, 0.9375, 1.0, 0.875, 1.0, 0.875, 0.5, 0.6875, 0.5, 0.6875, 1.0, 0.625, 1.0, 0.625, 0.5, 0.625, 0.5, 0.625, 1.0, 0.5625, 1.0, 0.5625, 0.5, 0.5625, 0.5, 0.5625, 1.0, 0.5, 1.0, 0.5, 0.5, 0.5, 0.5, 0.5, 1.0, 0.4375, 1.0, 0.4375, 0.5, 0.4375, 0.5, 0.4375, 1.0, 0.375, 1.0, 0.375, 0.5, 0.375, 0.5, 0.375, 1.0, 0.3125, 1.0, 0.3125, 0.5, 0.3125, 1.0, 0.25, 1.0, 0.25, 1.0, 0.3125, 1.0, 0.25, 0.5, 0.25, 1.0, 0.1875, 1.0, 0.1875, 0.5, 0.1875, 0.5, 0.1875, 1.0, 0.125, 1.0, 0.125, 0.5, 0.4717, 0.3418, 0.4197, 0.4197, 0.4197, 0.4197, 0.4717, 0.3418, 0.125, 0.5, 0.125, 1.0, 0.0625, 1.0, 0.0625, 0.5, 0.0625, 0.5, 0.0625, 1.0, 0.0, 1.0, 0.0, 0.5, 0.75, 0.49, 0.8418, 0.4717, 0.9197, 0.4197, 0.9717, 0.3418, 0.99, 0.25, 0.9717, 0.1582, 0.9197, 0.08029, 0.8418, 0.02827, 0.75, 0.01, 0.6582, 0.02827, 0.5803, 0.08029, 0.5283, 0.1582, 0.51, 0.25, 0.5283, 0.3418, 0.5803, 0.4197, 0.6582, 0.4717, 1.0, 0.5, 1.0, 1.0, 0.9375, 1.0, 0.9375, 0.5, 0.9375, 0.5, 0.9375, 1.0, 0.875, 1.0, 0.875, 0.5, 0.875, 0.5, 0.875, 1.0, 0.8125, 1.0, 0.8125, 0.5, 0.8125, 0.5, 0.8125, 1.0, 0.75, 0.856, 0.75, 0.5, 0.75, 0.856, 0.6875, 0.856, 0.6875, 0.856, 0.75, 0.856, 0.6875, 0.5, 0.6875, 0.856, 0.625, 1.0, 0.625, 0.5, 0.625, 0.5, 0.625, 1.0, 0.5625, 1.0, 0.5625, 0.5, 0.5625, 0.5, 0.5625, 1.0, 0.5, 1.0, 0.5, 0.5, 0.5, 0.5, 0.5, 1.0, 0.4375, 1.0, 0.4375, 0.5, 0.4375, 0.5, 0.4375, 1.0, 0.375, 1.0, 0.375, 0.5, 0.375, 0.5, 0.375, 1.0, 0.3125, 1.0, 0.3125, 0.5, 0.375, 1.0, 0.4375, 1.0, 0.4375, 1.0, 0.375, 1.0, 0.125, 0.5, 0.125, 1.0, 0.0625, 1.0, 0.0625, 0.5, 0.0625, 0.5, 0.0625, 1.0, 0.0, 1.0, 0.0, 0.5, 0.75, 0.49, 0.8418, 0.4717, 0.9197, 0.4197, 0.9717, 0.3418, 0.99, 0.25, 0.9717, 0.1582, 0.9197, 0.08029, 0.8418, 0.02827, 0.75, 0.01, 0.6582, 0.02827, 0.5803, 0.08029, 0.5283, 0.1582, 0.51, 0.25, 0.5283, 0.3418, 0.5803, 0.4197, 0.6582, 0.4717, 0.4375, 0.5, 0.3125, 0.5, 0.3125, 1.0, 0.4375, 1.0, 0.4375, 1.0, 0.3125, 1.0, 0.01, 0.25, 0.17, 0.25, 0.67, 0.25, 0.51, 0.25, 0.5283, 0.1582, 0.5813, 0.2721, 0.17, 0.25, 0.01, 0.25, 0.02827, 0.3418, 0.1761, 0.3418, 0.6761, 0.3418, 0.5283, 0.3418, 0.51, 0.25, 0.67, 0.25, 0.9197, 0.4197, 0.8147, 0.4197, 0.8239, 0.3418, 0.9717, 0.3418, 0.1761, 0.3418, 0.02827, 0.3418, 0.08029, 0.4197, 0.1853, 0.4197, 0.3239, 0.3418, 0.1761, 0.3418, 0.1819, 0.4168, 0.3181, 0.4168, 0.9197, 0.4197, 0.4197, 0.4197, 0.3285, 0.5993, 0.8147, 0.4197, 0.8181, 0.4168, 0.6819, 0.4168, 0.6761, 0.3418, 0.8239, 0.3418, 0.6853, 0.4197, 0.5803, 0.4197, 0.5283, 0.3418, 0.6761, 0.3418, 0.7175, 0.4562, 0.3967, 0.5894, 0.3094, 0.7323, 0.6211, 0.4813, 0.6853, 0.4197, 0.2162, 0.8204, 0.125, 1.0, 0.5803, 0.4197, 0.9717, 0.3418, 0.8239, 0.3418, 0.83, 0.25, 0.99, 0.25, 0.8239, 0.3418, 0.6761, 0.3418, 0.67, 0.25, 0.83, 0.25, 0.49, 0.25, 0.33, 0.25, 0.3239, 0.3418, 0.4717, 0.3418, 0.33, 0.25, 0.17, 0.25, 0.1761, 0.3418, 0.3239, 0.3418, 0.99, 0.25, 0.83, 0.25, 0.6344, 0.3861, 0.6875, 0.5, 0.83, 0.25, 0.67, 0.25, 0.5813, 0.2721, 0.6344, 0.3861, 0.6875, 1.0, 0.5625, 1.0, 0.33, 0.25, 0.49, 0.25, 0.5625, 1.0, 0.4375, 1.0, 0.17, 0.25, 0.33, 0.25, 0.6875, 0.5, 0.5625, 0.5, 0.5625, 1.0, 0.6875, 1.0, 0.5625, 0.5, 0.4375, 0.5, 0.4375, 1.0, 0.5625, 1.0, 0.3181, 0.4168, 0.1819, 0.4168, 0.2009, 0.4197, 0.2991, 0.4197, 0.7175, 0.4562, 0.6211, 0.4813, 0.6819, 0.4168, 0.8181, 0.4168, 0.3967, 0.5894, 0.7175, 0.4562, 0.8147, 0.4197, 0.3285, 0.5993, 0.2162, 0.8204, 0.6853, 0.4197, 0.6211, 0.4813, 0.3094, 0.7323, 0.4717, 0.3418, 0.3239, 0.3418, 0.3147, 0.4197, 0.4197, 0.4197, 0.3418, 0.4717, 0.25, 0.49, 0.1582, 0.4717, 0.08029, 0.4197, 0.02827, 0.3418, 0.01, 0.25, 0.02827, 0.1582, 0.08029, 0.08029, 0.1582, 0.02827, 0.25, 0.01, 0.3418, 0.02827, 0.4197, 0.08029, 0.4717, 0.1582, 0.49, 0.25, 0.4717, 0.3418, 0.4197, 0.4197, 0.3418, 0.4717, 0.25, 0.49, 0.1582, 0.4717, 0.08029, 0.4197, 0.02827, 0.3418, 0.01, 0.25, 0.02827, 0.1582, 0.08029, 0.08029, 0.1582, 0.02827, 0.25, 0.01, 0.3418, 0.02827, 0.4197, 0.08029, 0.4717, 0.1582, 0.49, 0.25, 0.4717, 0.3418, 0.4197, 0.4197, 0.1875, 1.0, 0.25, 1.0, 0.25, 1.0, 0.1875, 1.0, 0.625, 1.0, 0.6875, 0.856, 0.6875, 1.0, 0.625, 1.0, 0.49, 0.25, 0.4717, 0.3418, 0.4717, 0.3418, 0.49, 0.25, 0.0, 1.0, 0.0625, 1.0, 0.0625, 1.0, 0.0, 1.0, 0.4375, 1.0, 0.5, 1.0, 0.5, 1.0, 0.4375, 1.0, 0.875, 1.0, 0.9375, 1.0, 0.9375, 1.0, 0.875, 1.0, 0.3125, 1.0, 0.375, 1.0, 0.375, 1.0, 0.3125, 1.0, 0.6875, 1.0, 0.49, 0.25, 0.49, 0.25, 0.6875, 1.0, 0.125, 1.0, 0.1875, 1.0, 0.1875, 1.0, 0.125, 1.0, 0.5625, 1.0, 0.625, 1.0, 0.625, 1.0, 0.5625, 1.0, 0.375, 1.0, 0.4375, 1.0, 0.4375, 1.0, 0.375, 1.0, 0.8125, 1.0, 0.875, 1.0, 0.875, 1.0, 0.8125, 1.0, 0.01, 0.25, 0.3125, 1.0, 0.3125, 1.0, 0.01, 0.25, 0.9375, 1.0, 1.0, 1.0, 1.0, 1.0, 0.9375, 1.0, 0.625, 1.0, 0.6875, 1.0, 0.6875, 1.0, 0.625, 1.0, 0.0625, 1.0, 0.125, 1.0, 0.125, 1.0, 0.0625, 1.0, 0.5, 1.0, 0.5625, 1.0, 0.5625, 1.0, 0.5, 1.0, 0.02827, 0.3418, 0.01, 0.25, 0.01, 0.25, 0.02827, 0.3418, 0.3125, 1.0, 0.375, 1.0, 0.375, 1.0, 0.3125, 1.0, 0.75, 0.856, 0.8125, 1.0, 0.8125, 1.0, 0.75, 1.0, 0.08029, 0.4197, 0.02827, 0.3418, 0.02827, 0.3418, 0.08029, 0.4197, 0.5625, 1.0, 0.625, 1.0, 0.625, 1.0, 0.5625, 1.0, 0.0, 1.0, 0.0625, 1.0, 0.0625, 1.0, 0.0, 1.0, 0.4375, 1.0, 0.5, 1.0, 0.5, 1.0, 0.4375, 1.0, 0.875, 1.0, 0.9375, 1.0, 0.9375, 1.0, 0.875, 1.0, 0.25, 1.0, 0.3125, 1.0, 0.3125, 1.0, 0.25, 1.0, 0.6875, 0.856, 0.75, 0.856, 0.75, 1.0, 0.6875, 1.0, 0.9375, 1.0, 1.0, 1.0, 1.0, 1.0, 0.9375, 1.0, 0.0625, 1.0, 0.125, 1.0, 0.125, 1.0, 0.0625, 1.0, 0.5, 1.0, 0.5625, 1.0, 0.5625, 1.0, 0.5, 1.0, 0.25, 1.0, 0.25, 0.5, 0.25, 0.5, 0.25, 1.0, 0.3125, 0.5, 0.3125, 1.0, 0.3125, 1.0, 0.3125, 0.5, 0.25, 1.0, 0.25, 0.5, 0.25, 0.5, 0.25, 1.0, 0.51, 0.25, 0.5283, 0.1582, 0.5283, 0.1582, 0.51, 0.25, 0.3125, 1.0, 0.25, 1.0, 0.25, 1.0, 0.3125, 1.0, 0.51, 0.25, 0.5283, 0.1582, 0.5283, 0.1582, 0.51, 0.25, 0.3125, 1.0, 0.25, 1.0, 0.25, 1.0, 0.3125, 1.0, 0.3125, 0.5, 0.3125, 1.0, 0.3125, 1.0, 0.3125, 0.5, 0.3125, 0.5, 0.3125, 1.0, 0.3125, 1.0, 0.3125, 0.5, 0.3125, 0.5, 0.3125, 1.0, 0.3125, 1.0, 0.3125, 0.5, 0.25, 1.0, 0.25, 0.5, 0.25, 0.5, 0.25, 1.0, 0.51, 0.25, 0.5283, 0.1582, 0.5283, 0.1582, 0.51, 0.25, 0.9726, 0.5, 0.25, 1.0, 0.25, 0.5, 0.9726, 0.75, 0.25, 1.0, 0.25, 0.5, 0.25, 0.5, 0.25, 1.0, 0.51, 0.25, 0.5283, 0.1582, 0.5283, 0.1582, 0.51, 0.25, 0.3125, 1.0, 0.25, 1.0, 0.25, 1.0, 0.3125, 1.0, 0.0, 0.0, 0.0, 0.0, 0.0, 0.0, 0.0, 0.0, 0.3125, 1.0, 1.0, 0.5, 1.0, 0.75, 0.3125, 0.5, 0.0, 0.0, 0.0, 0.0, 0.0, 0.0, 0.0, 0.0, 0.9726, 0.5, 1.0, 0.5, 1.0, 0.75, 0.9726, 0.75, 0.9726, 0.75, 1.0, 0.75, 1.0, 1.0, 0.9726, 1.0, 0.9726, 0.0, 1.0, 0.0, 1.0, 0.25, 0.9726, 0.25, 0.9726, 0.25, 1.0, 0.25, 1.0, 0.5, 0.9726, 0.5, 0.0, 0.0, 0.0, 0.0, 0.0, 0.0, 0.0, 0.0, 0.0, 0.0, 0.0, 0.0, 0.0, 0.0, 0.0, 0.0, 0.9717, 0.1582, 0.99, 0.25, 0.99, 0.25, 0.9717, 0.1582, 0.75, 0.5, 0.75, 0.856, 0.75, 0.856, 0.75, 0.5, 0.6875, 0.856, 0.6875, 0.5, 0.6875, 0.5, 0.6875, 0.856, 0.9717, 0.1582, 0.99, 0.25, 0.99, 0.25, 0.9717, 0.1582, 0.75, 0.856, 0.6875, 0.856, 0.6875, 0.856, 0.75, 0.856, 0.75, 0.856, 0.6875, 0.856, 0.6875, 0.856, 0.75, 0.856, 0.75, 0.5, 0.75, 0.856, 0.75, 0.856, 0.75, 0.5, 0.6875, 0.856, 0.6875, 0.5, 0.6875, 0.5, 0.6875, 0.856, 0.6875, 0.856, 0.6875, 0.5, 0.6875, 0.5, 0.6875, 0.856, 0.75, 0.5, 0.75, 0.856, 0.75, 0.856, 0.75, 0.5, 0.6875, 0.856, 0.6875, 0.5, 0.6875, 0.5, 0.6875, 0.856, 0.9717, 0.1582, 0.99, 0.25, 0.99, 0.25, 0.9717, 0.1582, 0.75, 0.856, 0.6875, 0.856, 0.6875, 0.856, 0.75, 0.856, 0.9717, 0.1582, 0.99, 0.25, 0.99, 0.25, 0.9717, 0.1582, 0.75, 0.856, 0.6875, 0.856, 0.6875, 0.856, 0.75, 0.856, 0.75, 0.5, 0.75, 0.856, 0.75, 0.856, 0.75, 0.5, 0.75, 0.5, 0.75, 0.856, 0.6875, 0.856, 0.6875, 0.5, 0.75, 0.5, 0.75, 0.856, 0.75, 0.856, 0.75, 0.5, 0.6875, 0.856, 0.6875, 0.5, 0.6875, 0.5, 0.6875, 0.856, 0.9717, 0.1582, 0.99, 0.25, 0.99, 0.25, 0.9717, 0.1582])
me_cylinder.materials.append(mat_material_003)
me_cylinder.use_remesh_fix_poles = True
me_cylinder.use_remesh_preserve_attributes = False
me_cylinder.use_mirror_vertex_groups = False
me_cylinder.update()
me_plane_006 = bpy.data.meshes.new('Plane.006')
me_plane_006.from_pydata([(-1.0, -1.0, 0.0), (1.0, -1.0, 0.0), (-1.0, 1.0, 0.0), (1.0, 1.0, 0.0)], [], [(0, 1, 3, 2)])
_uv = me_plane_006.uv_layers.new(name='UVMap')
_uv.uv.foreach_set('vector', [0.0, 0.0, 1.0, 0.0, 1.0, 1.0, 0.0, 1.0])
me_plane_006.materials.append(mat_material_001)
me_plane_006.use_remesh_fix_poles = True
me_plane_006.use_remesh_preserve_attributes = False
me_plane_006.use_mirror_vertex_groups = False
me_plane_006.update()

# ---- objects
ob_light = bpy.data.objects.new('Light', light_light)
ob_camera = bpy.data.objects.new('Camera', cam_camera)
ob_empty_003 = bpy.data.objects.new('Empty.003', None)
ob_empty_001 = bpy.data.objects.new('Empty.001', None)
ob_empty_004 = bpy.data.objects.new('Empty.004', None)
ob_sphere = bpy.data.objects.new('Sphere', me_sphere_001)
ob_cylinder = bpy.data.objects.new('Cylinder', me_cylinder)
ob_plane_003 = bpy.data.objects.new('Plane.003', me_plane_006)

# ---- transforms, parenting, visibility, modifiers, constraints
ob_light.location = (4.076, 1.005, 9.878)
ob_light.rotation_euler = (0.6503, 0.05522, 1.866)
ob_light.lock_rotations_4d = False
ob_light.empty_display_type = 'ARROWS'
ob_light.color = (0.0, 0.0, 0.0, 0.0)
ob_light.lineart.crease_threshold = 0.0
ob_camera.location = (3.575, -2.452, 15.27)
ob_camera.rotation_euler = (0.2568, 0.004179, -1.571)
ob_camera.lock_rotations_4d = False
ob_camera.empty_display_type = 'ARROWS'
ob_camera.color = (0.0, 0.0, 0.0, 0.0)
ob_camera.display_type = 'WIRE'
ob_camera.lineart.crease_threshold = 0.0
ob_empty_003.location = (3.269, -2.164, 1.732)
ob_empty_003.rotation_euler = (1.571, 0.0, 1.571)
ob_empty_003.scale = (0.7204, 0.7204, 0.7204)
ob_empty_003.empty_display_type = 'IMAGE'
ob_empty_003.empty_display_size = 5.0
ob_empty_003.lineart.crease_threshold = 0.0
ob_empty_001.location = (7.216, 1.904, 1.732)
ob_empty_001.rotation_euler = (1.571, 0.0, 3.142)
ob_empty_001.scale = (1.011, 1.043, 1.043)
ob_empty_001.empty_display_type = 'IMAGE'
ob_empty_001.empty_display_size = 5.0
ob_empty_001.lineart.crease_threshold = 0.0
ob_empty_004.location = (7.283, -2.164, -1.009)
ob_empty_004.rotation_euler = (0.0, 0.0, -1.571)
ob_empty_004.empty_display_type = 'IMAGE'
ob_empty_004.empty_display_size = 5.0
ob_empty_004.lineart.crease_threshold = 0.0
ob_sphere.location = (6.508, -2.19, 2.044)
ob_sphere.scale = (1.216, 1.216, 1.216)
ob_sphere.lineart.crease_threshold = 0.0
_m = ob_sphere.modifiers.new('Mirror', 'MIRROR')
_m.use_axis = (False, True, False)
ob_cylinder.location = (9.234, -2.73, 2.363)
ob_cylinder.rotation_euler = (1.29, 0.007742, 1.562)
ob_cylinder.scale = (0.5926, 0.5926, 0.5926)
ob_cylinder.lineart.crease_threshold = 0.0
ob_plane_003.location = (6.499, -2.947, 0.8777)
ob_plane_003.scale = (11.55, 11.55, 11.55)
ob_plane_003.lineart.crease_threshold = 0.0

# ---- collection membership
col_collection.objects.link(ob_light)
col_collection.objects.link(ob_camera)
col_collection.objects.link(ob_empty_003)
col_collection.objects.link(ob_empty_001)
col_collection.objects.link(ob_empty_004)
col_collection.objects.link(ob_sphere)
col_collection.objects.link(ob_cylinder)
col_collection.objects.link(ob_plane_003)

# ---- scene / render settings (as saved in the file)
scene.camera = ob_camera
scene.frame_start = 1; scene.frame_end = 250; scene.frame_set(1)
scene.render.engine = 'CYCLES'
scene.cycles.use_denoising = False
scene.cycles.samples = 128
scene.cycles.sampling_pattern = 'TABULATED_SOBOL'
scene.cycles.use_adaptive_sampling = False
scene.cycles.use_light_tree = False
scene.view_settings.view_transform = 'Filmic'
bpy.context.view_layer.update()
